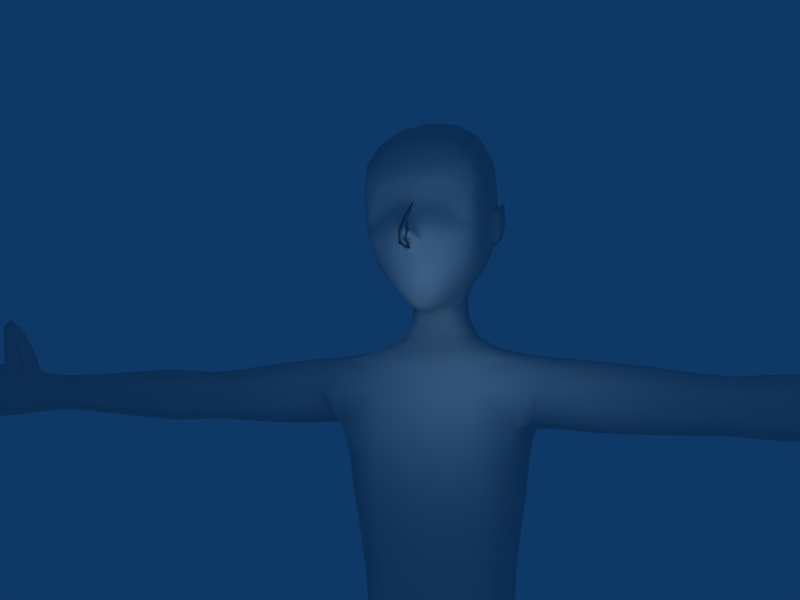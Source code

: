 # Source: new_person_model.blend  (saved by Blender 2.45.0; exported with 4.5.12 LTS)
import bpy
from mathutils import Matrix  # noqa: F401  (used for matrix-valued properties, if any)

bpy.ops.wm.read_factory_settings(use_empty=True)
scene = bpy.context.scene
scene.name = 'Scene'

# ---- collections
col_collection_1 = bpy.data.collections.new('Collection 1'); scene.collection.children.link(col_collection_1)

# ---- materials (node trees are filled in below, after node groups)
mat_material = bpy.data.materials.new('Material')
mat_material.alpha_threshold = 0.0
mat_material.roughness = 0.5
mat_material.line_color = (0.0, 0.0, 0.0, 1.0)

# ---- material node trees

# ---- world
world_world = bpy.data.worlds.new('World'); scene.world = world_world
world_world.color = (0.05656, 0.2208, 0.4)
world_world.use_sun_shadow = False
world_world.sun_shadow_jitter_overblur = 0.0
world_world.cycles.sampling_method = 'MANUAL'
world_world.cycles.sample_map_resolution = 256

# ---- cameras
cam_camera = bpy.data.cameras.new('Camera')
cam_camera.passepartout_alpha = 0.2
cam_camera.clip_end = 100.0
cam_camera.lens = 35.0
cam_camera.ortho_scale = 7.314
cam_camera.show_passepartout = False
cam_camera.show_safe_areas = True
cam_camera.dof.focus_distance = 0.0
cam_camera.dof.aperture_fstop = 128.0

# ---- lights
light_spot = bpy.data.lights.new('Spot', 'POINT')
light_spot.transmission_factor = 0.0
light_spot.cutoff_distance = 30.0
light_spot.energy = 100.0
light_spot.shadow_buffer_clip_start = 1.001
light_spot.shadow_soft_size = 1.0
light_spot.shadow_maximum_resolution = 0.006
light_spot.use_absolute_resolution = True
light_spot.cycles.use_multiple_importance_sampling = False

# ---- meshes
me_cube = bpy.data.meshes.new('Cube')
me_cube.from_pydata([(-0.3402, 1.575, 0.1562), (-0.3402, -1.575, 0.1562), (-0.3394, 1.727, 1.809), (-0.3288, -1.727, 1.809), (-0.326, 0.3167, -6.424), (0.6492, 1.173, -6.067), (0.6492, -1.173, -6.067), (-0.326, -0.3167, -6.424), (-1.322, -1.06, -6.067), (-1.322, 1.06, -6.067), (-0.3472, -1.917, -5.711), (-0.3472, 1.917, -5.711), (-0.179, 1.71, -9.005), (-0.179, -1.71, -9.005), (-1.007, 1.056, -9.005), (-1.007, -1.056, -9.005), (-0.179, -0.4012, -9.005), (0.6492, -1.056, -9.005), (0.6492, 1.056, -9.005), (-0.179, 0.4012, -9.005), (-0.2605, 1.771, -15.78), (-0.2605, -1.771, -15.78), (-1.351, 1.086, -15.91), (-1.351, -1.086, -15.91), (-0.2605, -0.4012, -15.78), (-0.2605, 0.4012, -15.78), (-0.3508, -1.086, -16.47), (-0.3508, 1.086, -16.47), (2.106, -1.086, -16.47), (2.106, 1.086, -16.47), (3.562, 1.086, -16.14), (3.562, -1.086, -16.14), (1.157, 0.01304, 9.778), (1.157, -0.596, 9.613), (1.157, 0.6221, 9.613), (1.198, 0.4296, 7.091), (1.194, -0.4036, 7.091), (1.411, 0.1013, 7.434), (1.279, 0.1013, 7.006), (1.275, -0.0752, 7.006), (1.407, -0.0752, 7.434), (1.198, 0.8991, 7.748), (1.194, -0.873, 7.748), (1.247, 0.6398, 9.293), (1.247, -0.6138, 9.293), (1.322, -0.5677, 7.674), (1.329, 0.5938, 7.674), (1.359, 0.222, 9.14), (1.359, -0.1959, 9.14), (1.29, -0.3601, 8.299), (1.219, -0.7536, 8.089), (1.222, -0.3004, 8.55), (1.115, -0.9028, 8.318), (1.181, -0.9272, 9.026), (1.329, -0.3004, 8.895), (1.311, -0.09142, 8.741), (1.222, 0.7797, 8.089), (1.294, 0.3862, 8.299), (1.181, 0.9532, 9.026), (1.115, 0.9289, 8.318), (1.222, 0.3264, 8.55), (1.311, 0.1175, 8.741), (1.329, 0.3264, 8.895), (1.205, -0.5093, 8.608), (1.169, -0.7182, 8.586), (1.169, 0.7443, 8.586), (1.205, 0.5354, 8.608), (1.196, -0.7182, 8.729), (1.232, -0.7182, 8.824), (1.268, -0.5093, 8.847), (1.231, -0.5093, 8.752), (1.231, 0.5354, 8.752), (1.268, 0.5354, 8.847), (1.232, 0.7443, 8.824), (1.196, 0.7443, 8.729), (1.091, -1.115, 8.846), (1.091, -1.091, 8.329), (1.091, 1.117, 8.329), (1.091, 1.141, 8.846), (1.545, -0.0752, 7.603), (1.549, 0.1013, 7.603), (0.7777, 1.122, 7.564), (0.7777, -1.096, 7.564), (0.7777, 0.9779, 9.831), (0.7777, 0.01304, 10.13), (0.7777, -0.9518, 9.831), (0.7777, 1.229, 8.114), (0.7777, 1.284, 8.966), (0.7777, -1.203, 8.114), (0.7777, -1.258, 8.966), (0.8676, -0.4414, 6.651), (0.675, -0.7961, 6.986), (0.6686, 0.01304, 6.306), (0.8676, 0.4675, 6.651), (0.675, 0.8222, 6.986), (0.22, 1.149, 7.486), (0.22, 1.26, 8.056), (0.22, 1.333, 8.985), (0.22, -1.123, 7.486), (0.22, -1.307, 8.985), (0.22, -1.234, 8.056), (0.22, -1.003, 9.99), (0.22, 0.01304, 10.36), (0.22, 1.029, 9.99), (0.2398, -0.7328, 6.798), (0.2398, 0.7589, 6.798), (-0.3422, 1.118, 7.509), (-0.3422, 1.297, 8.967), (-0.3422, -1.092, 7.509), (-0.3422, -1.271, 8.967), (-0.3422, -0.9754, 9.967), (-0.3422, 0.01304, 10.35), (-0.3422, 1.002, 9.967), (-0.3838, -0.7366, 6.945), (-0.3838, 0.7627, 6.945), (-0.9096, 0.9718, 7.62), (-0.9096, 1.066, 8.102), (-0.9096, 1.127, 8.886), (-0.9096, -0.9458, 7.62), (-0.9096, -1.101, 8.886), (-0.9096, -1.04, 8.102), (-0.9096, -0.8448, 9.754), (-0.9096, 0.01304, 10.09), (-0.9096, 0.8709, 9.754), (-0.9742, -0.6191, 7.22), (-0.9742, 0.6452, 7.22), (-1.389, 0.6954, 7.84), (-1.389, 0.7614, 8.179), (-1.389, 0.7971, 8.73), (-1.389, -0.6693, 7.84), (-1.389, -0.771, 8.73), (-1.389, -0.7353, 8.179), (-1.389, -0.5907, 9.341), (-1.389, 0.01304, 9.577), (-1.389, 0.6167, 9.341), (-1.386, -0.4154, 7.563), (-1.386, 0.4415, 7.563), (-1.384, 0.01304, 7.449), (-1.646, 0.3604, 8.101), (-1.646, 0.3933, 8.27), (-1.646, 0.4049, 8.546), (-1.646, -0.3343, 8.101), (-1.646, -0.3788, 8.546), (-1.646, -0.3673, 8.27), (-1.646, -0.2887, 8.851), (-1.646, 0.01304, 8.969), (-1.646, 0.3148, 8.851), (-1.645, -0.2011, 7.962), (-1.645, 0.2272, 7.962), (-1.644, 0.01304, 7.905), (-1.296, -0.7877, 0.1562), (-1.296, 0.7877, 0.1562), (0.6155, 0.7877, 0.1562), (0.6155, -0.7877, 0.1562), (0.8398, -0.8633, 1.858), (0.8026, 0.8633, 1.858), (-1.476, 0.8633, 1.76), (-1.503, -0.8633, 1.76), (-1.638, -0.5325, -3.713), (-1.638, 0.5325, -3.713), (0.6492, 0.6454, -3.713), (0.6492, -0.6454, -3.713), (-0.4731, -0.1161, -4.425), (-0.4731, 0.1161, -4.425), (-0.3493, 1.919, 3.227), (-0.328, -1.919, 3.227), (0.9261, 0.9596, 3.326), (1.0, -0.9596, 3.326), (-1.614, 0.9596, 3.129), (-1.667, -0.9596, 3.129), (0.7877, 0.9854, 4.662), (0.8248, -0.9854, 4.662), (-1.482, 0.9854, 4.564), (-1.509, -0.9854, 4.564), (-0.3508, 1.357, 5.538), (-0.3508, -1.357, 5.538), (0.3814, 0.6786, 5.538), (0.3814, -0.6786, 5.538), (-1.083, 0.6786, 5.538), (-1.083, -0.6786, 5.538), (-0.3882, 0.6104, 6.167), (-0.3882, -0.5974, 6.167), (0.08154, 0.3117, 6.05), (0.08154, -0.2987, 6.05), (-0.8578, 0.3052, 6.283), (-0.8578, -0.2922, 6.283), (-0.3508, -6.351, 3.837), (0.3468, -6.351, 4.433), (-0.3508, -6.351, 5.029), (-1.049, -6.351, 4.433), (-0.3508, 6.351, 3.837), (-1.048, 6.351, 4.433), (-0.3508, 6.351, 5.029), (0.3468, 6.351, 4.433), (0.2436, 8.351, 4.433), (-0.3508, 8.351, 4.989), (-0.9453, 8.351, 4.433), (-0.3508, 8.351, 3.876), (-0.3508, 10.35, 3.983), (-0.811, 10.35, 4.433), (-0.3508, 10.35, 4.883), (0.1094, 10.35, 4.433), (-0.3883, 11.8, 3.853), (-0.9453, -8.351, 4.433), (-0.3508, -8.351, 4.989), (0.2436, -8.351, 4.433), (-0.3508, -8.351, 3.876), (-0.3508, -10.35, 3.983), (0.1094, -10.35, 4.433), (-0.3508, -10.35, 4.883), (-0.811, -10.35, 4.433), (-0.3883, -11.8, 3.853), (0.6231, 2.305, 4.642), (-0.3508, 2.531, 5.35), (-1.324, 2.305, 4.593), (-0.35, 2.079, 3.885), (-1.351, -2.305, 4.593), (-0.3508, -2.531, 5.35), (0.6603, -2.305, 4.642), (-0.3394, -2.079, 3.885), (-0.1721, 0.4713, -14.79), (0.7867, 1.075, -14.66), (0.7867, -1.075, -14.66), (-0.1721, -0.4713, -14.79), (-1.131, -1.075, -14.93), (-1.131, 1.075, -14.93), (-0.1721, -1.678, -14.79), (-0.1721, 1.678, -14.79), (2.072, 1.771, -16.12), (1.222, 1.771, -15.57), (3.043, 1.771, -15.9), (2.072, -0.4012, -16.12), (1.222, -0.4012, -15.57), (3.043, -0.4012, -15.9), (2.072, 0.4012, -16.12), (3.043, 0.4012, -15.9), (1.222, 0.4012, -15.57), (2.072, -1.771, -16.12), (3.043, -1.771, -15.9), (1.222, -1.771, -15.57), (1.508, -1.086, -15.12), (2.784, -1.086, -15.61), (1.508, 1.086, -15.12), (2.784, 1.086, -15.61), (-1.186, -3.114, 4.581), (-1.153, -4.073, 4.51), (-1.095, -5.205, 4.457), (-0.3508, -3.521, 5.268), (-0.3508, -4.345, 5.175), (-0.3508, -5.295, 5.042), (0.4846, -3.114, 4.581), (0.4511, -4.073, 4.51), (0.3931, -5.205, 4.457), (-0.3508, -2.707, 3.893), (-0.3508, -3.801, 3.846), (-0.3508, -5.114, 3.872), (0.4846, 3.114, 4.581), (0.4511, 4.073, 4.51), (0.3931, 5.205, 4.457), (-0.3508, 3.521, 5.268), (-0.3508, 4.345, 5.175), (-0.3508, 5.295, 5.042), (-1.186, 3.114, 4.581), (-1.153, 4.073, 4.51), (-1.095, 5.205, 4.457), (-0.3508, 2.707, 3.893), (-0.3508, 3.801, 3.846), (-0.3508, 5.114, 3.872), (-0.3657, 1.636, -1.069), (-0.4481, 1.915, -2.225), (-0.3657, -1.636, -1.069), (-0.4481, -1.915, -2.225), (0.5679, 0.818, -1.069), (0.6165, 1.014, -2.225), (0.5679, -0.818, -1.069), (0.6165, -1.014, -2.225), (-1.299, -0.818, -1.069), (-1.513, -0.9012, -2.225), (-1.299, 0.818, -1.069), (-1.513, 0.9012, -2.225), (-0.3091, 0.3015, -10.33), (-0.3238, 0.3015, -12.09), (-0.1913, 0.4713, -13.81), (0.6099, 1.061, -10.41), (0.5706, 1.071, -12.04), (0.5667, 1.07, -13.68), (-1.228, 1.061, -10.25), (-1.218, 1.071, -12.14), (-0.9493, 1.07, -13.93), (-0.3091, 1.82, -10.33), (-0.3238, 1.84, -12.09), (-0.1913, 1.668, -13.81), (0.6099, -1.061, -10.41), (0.5706, -1.071, -12.04), (0.5667, -1.07, -13.68), (-0.3091, -0.3015, -10.33), (-0.3238, -0.3015, -12.09), (-0.1913, -0.4713, -13.81), (-1.228, -1.061, -10.25), (-1.218, -1.071, -12.14), (-0.9493, -1.07, -13.93), (-0.3091, -1.82, -10.33), (-0.3238, -1.84, -12.09), (-0.1913, -1.668, -13.81), (-0.3289, -14.74, 4.433), (-0.3289, 14.74, 4.433), (-0.7489, -11.8, 4.239), (-0.7448, -12.33, 4.626), (-0.753, -11.17, 4.626), (-0.3508, -11.32, 4.948), (-0.002734, -11.8, 4.239), (0.05128, -11.17, 4.626), (-0.05675, -12.33, 4.626), (-0.002731, 11.8, 4.239), (-0.05675, 12.33, 4.626), (0.05129, 11.17, 4.626), (-0.3508, 11.32, 4.948), (-0.7489, 11.8, 4.239), (-0.753, 11.17, 4.626), (-0.7448, 12.33, 4.626), (-0.3508, 12.05, 5.666), (-0.7026, 12.39, 5.733), (-0.03649, 12.39, 5.733), (-0.3508, -12.05, 5.666), (-0.03649, -12.39, 5.733), (-0.7027, -12.39, 5.733), (-0.3883, -12.73, 5.799), (-0.3883, 12.73, 5.799), (-0.3508, 12.65, 6.388), (-0.3508, -12.65, 6.388), (-0.1254, -13.14, 4.433), (-0.1693, -14.21, 4.433), (-0.4212, -13.24, 3.723), (-0.3727, -14.24, 3.723), (-0.4212, -13.03, 5.143), (-0.3727, -14.17, 5.143), (-0.717, -13.14, 4.433), (-0.5761, -14.21, 4.433), (-0.4212, 13.24, 3.723), (-0.3727, 14.24, 3.723), (-0.717, 13.14, 4.433), (-0.5761, 14.21, 4.433), (-0.4212, 13.03, 5.143), (-0.3727, 14.17, 5.143), (-0.1254, 13.14, 4.433), (-0.1693, 14.21, 4.433), (-1.085, 0.01304, 7.107), (-0.9926, 0.2571, 6.993), (-0.9926, -0.231, 6.993), (0.3296, 0.01304, 6.374), (0.1895, -0.2721, 6.394), (0.1895, 0.2982, 6.394), (-0.4164, 1.363, 8.59), (-0.7724, 1.291, 8.183), (-0.4164, 1.286, 7.761), (-0.06035, 1.358, 8.168), (-0.4906, 1.423, 8.287), (-0.7724, -1.264, 8.183), (-0.4164, -1.337, 8.59), (-0.4164, -1.26, 7.761), (-0.06035, -1.332, 8.168), (-0.4906, -1.397, 8.287), (1.49, -0.03108, 8.189), (1.571, -0.1634, 7.785), (1.492, 0.05716, 8.189), (1.578, 0.1895, 7.785), (1.621, -0.1193, 7.697), (1.626, 0.1454, 7.697), (1.392, -0.1953, 8.195), (1.398, 0.2213, 8.195), (1.435, -0.0752, 8.177), (1.438, 0.1013, 8.177), (1.461, -0.3056, 7.84), (1.461, -0.2614, 7.982), (1.469, 0.2875, 7.982), (1.472, 0.3316, 7.84), (1.504, -0.1855, 7.822), (1.503, -0.1414, 7.964), (1.512, 0.2116, 7.822), (1.51, 0.1675, 7.964), (1.684, -0.05314, 7.956), (1.709, -0.09725, 7.836), (1.687, 0.07922, 7.956), (1.713, 0.1233, 7.836), (1.758, -0.05314, 7.749), (1.761, 0.07922, 7.749), (1.78, 0.01304, 7.93), (1.818, 0.01304, 7.766), (-0.3519, -1.585, -0.572), (-1.057, -1.379, 0.1562), (-0.3519, 1.585, -0.572), (-1.057, 1.379, 0.1562), (0.3765, 1.379, 0.1562), (0.3765, -1.379, 0.1562), (-0.3321, -1.618, 0.9914), (-0.3347, 1.618, 0.9914), (0.4932, 1.511, 1.846), (0.5423, -1.511, 1.846), (-1.171, 1.511, 1.772), (-0.3468, 1.845, 2.568), (-0.3282, -1.845, 2.568), (-1.201, -1.511, 1.772), (-0.4566, 2.02, -3.484), (-0.4566, -2.02, -3.484), (-1.559, -0.9307, -4.301), (0.6492, 1.1, -4.301), (-0.2158, 0.3801, -8.068), (0.4054, 0.5308, -6.334), (0.6492, 1.085, -7.979), (0.4001, 1.787, -5.8), (0.4001, -1.787, -5.8), (0.6492, -1.085, -7.979), (-0.2158, -0.3801, -8.068), (-1.063, -0.5026, -6.334), (-1.086, -1.057, -7.979), (-1.089, -1.646, -5.8), (-1.089, 1.646, -5.8), (-1.086, 1.057, -7.979), (-0.2211, -1.762, -7.89), (-0.2211, 1.762, -7.89), (0.4421, 1.546, -9.005), (-0.2115, 1.737, -9.627), (-0.8001, 1.546, -9.005), (-0.8001, -1.546, -9.005), (-0.2115, -1.737, -9.627), (0.4421, -1.546, -9.005), (-1.062, 1.057, -9.607), (-0.8001, 0.5648, -9.005), (-0.8001, -0.5648, -9.005), (-1.062, -1.057, -9.607), (0.4421, -0.5648, -9.005), (-0.2115, -0.3763, -9.627), (0.6393, -1.057, -9.647), (0.4421, 0.5648, -9.005), (0.6393, 1.057, -9.647), (-0.2115, 0.3763, -9.627), (-0.1932, 0.4187, -15.19), (1.079, 1.083, -14.86), (1.079, -1.083, -14.86), (-0.1932, -0.4187, -15.19), (-1.296, -1.083, -15.39), (-1.296, 1.083, -15.39), (-0.1932, -1.748, -15.19), (-0.1932, 1.748, -15.19), (-1.078, 1.6, -15.88), (-1.078, -1.6, -15.88), (-0.3283, -1.6, -16.3), (0.6552, -1.771, -15.66), (-1.101, 1.086, -16.33), (-1.078, 0.5724, -15.88), (-1.078, -0.5724, -15.88), (-1.101, -1.086, -16.33), (0.7633, 1.086, -16.47), (0.7633, -1.086, -16.47), (-0.3283, 0.5724, -16.3), (0.6552, 0.4012, -15.66), (-0.3283, -0.5724, -16.3), (0.6552, -0.4012, -15.66), (-0.3283, 1.6, -16.3), (0.6552, 1.771, -15.66), (3.432, 1.6, -16.08), (2.097, 1.6, -16.38), (3.432, -0.5724, -16.08), (2.097, -0.5724, -16.38), (2.097, 0.5724, -16.38), (3.432, 0.5724, -16.08), (3.271, -1.086, -16.4), (2.097, -1.6, -16.38), (3.271, 1.086, -16.4), (3.432, -1.6, -16.08), (3.368, -1.086, -15.84), (3.368, 1.086, -15.84), (-0.4363, -0.2243, -4.925), (-0.4363, 0.2243, -4.925), (0.4054, -0.5308, -6.334), (-1.063, 0.5026, -6.334), (0.6492, -1.1, -4.301), (-1.559, 0.9307, -4.301), (1.179, 0.3087, 9.695), (1.47, 0.1233, 7.551), (1.465, -0.09725, 7.551), (1.397, 0.01304, 7.375), (1.365, 0.1233, 7.312), (1.361, -0.09725, 7.312), (1.353, -0.2554, 8.245), (1.358, 0.2815, 8.245), (1.237, 0.8445, 7.923), (1.232, -0.8184, 7.923), (1.32, 0.3787, 9.217), (1.32, -0.3526, 9.217), (1.42, -0.4011, 7.786), (1.431, 0.4272, 7.786), (1.326, 0.01304, 8.749), (1.365, 0.01304, 9.178), (1.357, 0.3003, 9.002), (1.357, -0.2742, 9.002), (1.135, -0.8594, 8.179), (1.233, -0.3153, 8.447), (1.295, -0.4309, 8.86), (1.265, -0.1698, 8.632), (1.222, -0.7966, 8.87), (1.103, -1.022, 8.297), (1.274, -0.5517, 8.19), (1.203, -0.4309, 8.571), (1.141, -0.7905, 8.49), (1.323, -0.1698, 8.833), (1.136, 0.8855, 8.179), (1.234, 0.3414, 8.447), (1.295, 0.457, 8.86), (1.265, 0.1959, 8.632), (1.222, 0.8227, 8.87), (1.103, 1.048, 8.297), (1.279, 0.5778, 8.19), (1.203, 0.457, 8.571), (1.141, 0.8166, 8.49), (1.323, 0.1959, 8.833), (1.227, -0.4832, 8.693), (1.183, -0.7443, 8.665), (1.227, 0.5093, 8.693), (1.183, 0.7704, 8.665), (1.185, -0.6138, 8.577), (1.185, 0.6398, 8.577), (1.264, -0.6138, 8.875), (1.218, -0.6138, 8.756), (1.264, 0.6398, 8.875), (1.218, 0.6398, 8.756), (1.197, -0.7443, 8.76), (1.241, -0.4832, 8.788), (1.241, 0.5093, 8.788), (1.197, 0.7704, 8.76), (1.0, 1.186, 8.196), (1.097, 1.104, 8.566), (1.469, 0.01304, 8.26), (1.57, 0.01304, 7.586), (1.585, -0.1083, 7.654), (1.59, 0.1344, 7.654), (1.049, -0.451, 6.835), (1.05, 0.4771, 6.835), (1.017, -0.8372, 9.709), (1.0, -1.198, 8.926), (0.752, 1.005, 7.288), (0.4938, 1.142, 7.505), (0.7777, 1.224, 9.465), (0.7777, -0.5413, 10.05), (0.4938, 1.252, 8.071), (0.4938, 1.321, 8.98), (0.4938, -1.116, 7.505), (0.4938, -1.294, 8.98), (0.4938, -1.226, 8.071), (0.4938, -0.9902, 9.938), (0.4938, 0.01304, 10.28), (0.7777, -1.228, 8.47), (0.7777, 1.254, 8.47), (0.7777, -1.198, 9.465), (0.7777, 0.5674, 10.05), (0.4938, 1.016, 9.938), (0.7777, -1.165, 7.833), (0.7777, 1.191, 7.833), (0.752, -0.9788, 7.288), (1.0, -1.16, 8.196), (1.0, 1.224, 8.926), (1.017, 0.01304, 9.949), (1.017, 0.8633, 9.709), (1.026, -1.027, 7.65), (1.027, 1.053, 7.65), (1.097, -1.078, 8.566), (1.12, 1.079, 8.99), (1.12, -1.053, 8.99), (1.208, -0.8488, 9.188), (1.208, 0.8749, 9.188), (1.264, 0.7492, 7.692), (1.258, -0.7231, 7.692), (1.233, 0.01304, 6.839), (1.264, 0.5748, 7.457), (1.251, 0.2054, 6.995), (1.246, -0.1793, 6.995), (1.258, -0.5488, 7.457), (1.179, -0.2826, 9.695), (1.202, -0.6093, 9.45), (1.202, 0.6354, 9.45), (0.4683, -0.7363, 6.838), (0.4683, 0.7623, 6.838), (0.7681, -0.1951, 6.38), (0.7697, -0.6437, 6.845), (0.7697, 0.6698, 6.845), (0.7681, 0.2212, 6.38), (0.4844, 0.01304, 6.347), (0.225, 1.015, 7.177), (-0.05487, 1.141, 7.492), (0.22, 1.212, 7.765), (0.01559, 1.284, 8.084), (0.22, 1.298, 8.437), (-0.05487, 1.324, 8.98), (0.22, 1.274, 9.552), (0.22, -1.186, 7.765), (-0.05487, -1.115, 7.492), (0.225, -0.9893, 7.177), (0.22, -1.247, 9.552), (-0.05487, -1.298, 8.98), (0.22, -1.272, 8.437), (0.01559, -1.258, 8.084), (0.22, -0.5805, 10.27), (-0.05487, -0.9962, 9.996), (0.22, 0.6066, 10.27), (-0.05487, 0.01304, 10.38), (-0.05487, 1.022, 9.996), (-0.3526, 0.9942, 7.235), (-0.6308, 1.066, 7.548), (-0.3607, 1.195, 7.705), (-0.7384, 1.185, 8.107), (-0.3607, 1.297, 8.565), (-0.6308, 1.236, 8.938), (-0.3422, 1.239, 9.524), (-0.3607, -1.169, 7.705), (-0.6308, -1.04, 7.548), (-0.3526, -0.9681, 7.235), (-0.3422, -1.213, 9.524), (-0.6308, -1.21, 8.938), (-0.3607, -1.271, 8.565), (-0.7384, -1.159, 8.107), (-0.3422, -0.5644, 10.26), (-0.6308, -0.929, 9.891), (-0.3422, 0.5905, 10.26), (-0.6308, 0.01304, 10.26), (-0.6308, 0.955, 9.891), (-0.9258, 0.8599, 7.405), (-1.166, 0.8451, 7.72), (-0.9096, 1.026, 7.856), (-1.166, 0.9264, 8.137), (-0.9096, 1.098, 8.423), (-1.166, 0.9777, 8.816), (-0.9096, 1.077, 9.37), (-0.9096, -0.9995, 7.856), (-1.166, -0.8191, 7.72), (-0.9258, -0.8338, 7.405), (-0.9096, -1.051, 9.37), (-1.166, -0.9517, 8.816), (-0.9096, -1.072, 8.423), (-1.166, -0.9003, 8.137), (-0.9096, -0.488, 10.01), (-1.166, -0.7297, 9.567), (-0.9096, 0.5141, 10.01), (-1.166, 0.01304, 9.857), (-1.166, 0.7558, 9.567), (-1.18, -0.5199, 7.377), (-1.18, 0.546, 7.377), (-1.206, 0.01304, 7.249), (-1.388, 0.6068, 7.689), (-1.556, 0.5309, 7.97), (-1.389, 0.7369, 8.006), (-1.556, 0.5804, 8.224), (-1.389, 0.7782, 8.405), (-1.556, 0.6009, 8.638), (-1.389, 0.762, 9.071), (-1.389, -0.7108, 8.006), (-1.556, -0.5048, 7.97), (-1.388, -0.5807, 7.689), (-1.389, -0.7359, 9.071), (-1.556, -0.5749, 8.638), (-1.389, -0.7521, 8.405), (-1.556, -0.5543, 8.224), (-1.389, -0.3396, 9.518), (-1.556, -0.4396, 9.096), (-1.389, 0.3657, 9.518), (-1.556, 0.01304, 9.273), (-1.556, 0.4657, 9.096), (-1.554, -0.3082, 7.763), (-1.384, -0.2064, 7.477), (-1.384, 0.2325, 7.477), (-1.554, 0.3343, 7.763), (-1.552, 0.01304, 7.677), (-1.659, 0.2719, 8.068), (-1.657, 0.1087, 7.976), (-1.657, -0.08261, 7.976), (-1.659, 0.1641, 8.863), (-1.659, -0.138, 8.863), (-1.659, -0.3232, 8.383), (-1.659, -0.311, 8.669), (-1.659, -0.2458, 8.068), (-1.659, -0.3109, 8.206), (-1.659, 0.3371, 8.669), (-1.659, 0.3493, 8.383), (-1.659, 0.3369, 8.206), (-1.276, -0.7927, -0.572), (-1.276, 0.7927, -0.572), (0.5717, 0.7927, -0.572), (0.5717, -0.7927, -0.572), (-1.369, -0.8092, 0.9791), (-1.362, 0.8092, 0.9791), (0.6941, 0.8092, 1.004), (0.7034, -0.8092, 1.004), (0.8953, 0.9226, 2.654), (0.9602, -0.9226, 2.654), (0.641, 1.002, -2.984), (0.641, -1.002, -2.984), (-1.628, 0.8329, -2.984), (-1.628, -0.8329, -2.984), (-1.325, -0.2202, -4.247), (-1.325, 0.2202, -4.247), (0.3686, 0.2484, -4.247), (0.3686, -0.2484, -4.247), (-1.296, -1.788e-07, 0.1562), (0.6155, -7.749e-07, 0.1562), (0.8358, -8.643e-07, 1.858), (-1.638, -3.874e-07, -3.713), (0.6492, -5.811e-07, -3.713), (-0.4731, -4.396e-07, -4.425), (-0.3495, 1.985, 3.696), (-0.3309, -1.985, 3.696), (0.8915, 0.979, 3.964), (0.9565, -0.979, 3.964), (-1.67, 3.874e-07, 3.129), (-1.581, 0.979, 3.792), (-1.628, -0.979, 3.792), (-1.422, 1.808, 4.571), (-0.3508, 1.958, 5.417), (0.7226, 1.808, 4.657), (0.7784, -1.808, 4.657), (-0.3508, -1.958, 5.417), (-1.461, -1.808, 4.571), (0.6168, 0.9087, 5.245), (0.8208, -9.239e-07, 4.662), (0.6261, -0.9087, 5.245), (-1.51, 4.172e-07, 4.564), (-1.317, 0.9087, 5.22), (-1.323, -0.9087, 5.22), (-0.9, 1.188, 5.538), (-0.3602, 0.8638, 5.77), (0.1983, 1.188, 5.538), (0.1983, -1.188, 5.538), (-0.3602, -0.8605, 5.77), (-0.9, -1.188, 5.538), (0.1725, 0.4335, 5.74), (0.3814, -7.302e-07, 5.538), (0.1725, -0.4303, 5.74), (-1.083, 1.937e-07, 5.538), (-0.8928, 0.4319, 5.799), (-0.8928, -0.4286, 5.799), (-0.7404, 0.5309, 6.254), (-0.4057, 0.5819, 6.601), (-0.03589, 0.539, 6.079), (-0.03589, -0.526, 6.079), (-0.4057, -0.559, 6.601), (-0.7404, -0.5179, 6.254), (0.3584, 5.815, 4.439), (-0.3508, 5.837, 4.999), (-1.06, 5.815, 4.439), (-0.3508, 5.792, 3.879), (-1.06, -5.815, 4.439), (-0.3508, -5.837, 4.999), (0.3584, -5.815, 4.439), (-0.3508, -5.792, 3.879), (0.1724, -6.351, 3.986), (-0.3508, -7.101, 3.813), (-0.8741, -6.351, 3.986), (0.1724, -6.351, 4.88), (0.321, -7.101, 4.433), (-0.8741, -6.351, 4.88), (-0.3508, -7.101, 5.052), (-1.023, -7.101, 4.433), (-0.8741, 6.351, 3.986), (-0.3508, 7.101, 3.813), (0.1724, 6.351, 3.986), (-0.8741, 6.351, 4.88), (-1.023, 7.101, 4.433), (0.1724, 6.351, 4.88), (-0.3508, 7.101, 5.052), (0.321, 7.101, 4.433), (0.09502, 8.351, 4.016), (0.1585, 9.601, 4.433), (0.09502, 8.351, 4.85), (-0.3508, 9.601, 4.91), (-0.7967, 8.351, 4.85), (-0.8601, 9.601, 4.433), (-0.7967, 8.351, 4.016), (-0.3508, 9.601, 3.956), (-0.696, 10.35, 4.095), (-0.3602, 10.96, 3.95), (-0.005681, 10.35, 4.095), (-0.696, 10.35, 4.77), (-0.781, 10.81, 4.481), (-0.005681, 10.35, 4.77), (-0.3508, 10.84, 4.899), (0.07931, 10.81, 4.481), (-0.09912, 11.8, 3.949), (-0.08741, 12.67, 4.481), (-0.4176, 12.62, 5.271), (-0.7494, 12.67, 4.481), (-0.6712, 11.8, 3.949), (-0.4153, 12.63, 3.755), (-0.7967, -8.351, 4.016), (-0.8601, -9.601, 4.433), (-0.7967, -8.351, 4.85), (-0.3508, -9.601, 4.91), (0.09502, -8.351, 4.85), (0.1585, -9.601, 4.433), (0.09502, -8.351, 4.016), (-0.3508, -9.601, 3.956), (-0.005685, -10.35, 4.095), (-0.3602, -10.96, 3.95), (-0.696, -10.35, 4.095), (-0.005685, -10.35, 4.77), (0.07931, -10.81, 4.481), (-0.696, -10.35, 4.77), (-0.3508, -10.84, 4.899), (-0.781, -10.81, 4.481), (-0.6712, -11.8, 3.949), (-0.7494, -12.67, 4.481), (-0.4176, -12.62, 5.271), (-0.08741, -12.67, 4.481), (-0.09913, -11.8, 3.949), (-0.4153, -12.63, 3.755), (0.3787, 2.136, 4.099), (0.3808, 2.475, 5.173), (-1.082, 2.475, 5.16), (-1.079, 2.136, 4.038), (-1.11, -2.136, 4.038), (-1.089, -2.475, 5.16), (0.39, -2.475, 5.173), (0.4278, -2.136, 4.099), (0.5301, 2.674, 4.617), (-0.3508, 3.059, 5.309), (-1.232, 2.674, 4.604), (-0.3506, 2.29, 3.912), (-1.238, -2.674, 4.604), (-0.3508, -3.059, 5.309), (0.5394, -2.674, 4.617), (-0.348, -2.29, 3.912), (-0.8912, 0.6222, -14.89), (0.547, 0.6222, -14.69), (0.547, 1.527, -14.69), (0.547, -1.527, -14.69), (0.547, -0.6222, -14.69), (-0.8912, -0.6222, -14.89), (-0.8912, -1.527, -14.89), (-0.8912, 1.527, -14.89), (-0.1779, 0.5064, -14.4), (0.6198, 1.068, -14.33), (0.6198, -1.068, -14.33), (-0.1779, -0.5064, -14.4), (-0.9755, -1.068, -14.46), (-0.9755, 1.068, -14.46), (-0.1779, -1.629, -14.4), (-0.1779, 1.629, -14.4), (1.436, 1.6, -15.23), (2.849, 1.6, -15.68), (1.436, -0.5724, -15.23), (2.849, -0.5724, -15.68), (1.436, 0.5724, -15.23), (2.849, 0.5724, -15.68), (1.436, -1.6, -15.23), (2.849, -1.6, -15.68), (2.671, 1.771, -15.97), (1.487, 1.771, -15.89), (2.671, -0.4012, -15.97), (1.487, -0.4012, -15.89), (1.487, 0.4012, -15.89), (2.671, 0.4012, -15.97), (1.487, -1.771, -15.89), (2.671, -1.771, -15.97), (2.076, -1.086, -15.39), (2.076, 1.086, -15.39), (-0.9088, -5.137, 4.018), (-0.9523, -3.869, 4.012), (-0.9536, -2.808, 4.065), (-0.9088, -5.273, 4.896), (-0.9523, -4.277, 5.009), (-1.001, -3.419, 5.096), (0.2071, -5.273, 4.896), (0.2506, -4.277, 5.009), (0.2996, -3.419, 5.096), (0.2071, -5.137, 4.018), (0.2506, -3.869, 4.012), (0.2519, -2.808, 4.065), (-1.167, -3.591, 4.542), (-1.132, -4.598, 4.483), (-0.3508, -3.942, 5.224), (-0.3508, -4.78, 5.115), (0.4654, -3.591, 4.542), (0.4307, -4.598, 4.483), (-0.3508, -3.24, 3.861), (-0.3508, -4.417, 3.85), (0.2071, 5.137, 4.018), (0.2506, 3.869, 4.012), (0.2519, 2.808, 4.065), (0.2071, 5.273, 4.896), (0.2506, 4.277, 5.009), (0.2996, 3.419, 5.096), (-0.9088, 5.273, 4.896), (-0.9523, 4.277, 5.009), (-1.001, 3.419, 5.096), (-0.9088, 5.137, 4.018), (-0.9523, 3.869, 4.012), (-0.9536, 2.808, 4.065), (0.4654, 3.591, 4.542), (0.4307, 4.598, 4.483), (-0.3508, 3.942, 5.224), (-0.3508, 4.78, 5.115), (-1.167, 3.591, 4.542), (-1.132, 4.598, 4.483), (-0.3508, 3.24, 3.861), (-0.3508, 4.417, 3.85), (0.3345, -1.431, -1.069), (0.3504, -1.746, -2.225), (0.3345, 1.431, -1.069), (0.3504, 1.746, -2.225), (-1.066, 1.431, -1.069), (-1.247, 1.605, -2.225), (-1.066, -1.431, -1.069), (-1.247, -1.605, -2.225), (0.5679, -7.302e-07, -1.069), (0.6165, -7.451e-07, -2.225), (-1.299, -5.215e-07, -1.069), (-1.513, -3.874e-07, -2.225), (-0.3938, 1.741, -1.549), (-0.3938, -1.741, -1.549), (0.5881, 0.8847, -1.549), (0.5881, -0.8847, -1.549), (-1.376, -0.8565, -1.549), (-1.376, 0.8565, -1.549), (-0.9983, 0.4913, -10.27), (-0.9947, 0.4939, -12.13), (-0.7598, 0.6209, -13.9), (0.3801, 0.4913, -10.39), (0.347, 0.4939, -12.05), (0.3772, 0.6209, -13.71), (0.3801, 1.63, -10.39), (0.347, 1.648, -12.05), (0.3772, 1.518, -13.71), (-0.9983, 1.63, -10.27), (-0.9947, 1.648, -12.13), (-0.7598, 1.518, -13.9), (-0.3778, 0.2517, -11.14), (-0.233, 0.3938, -13.03), (0.5804, 1.066, -11.22), (0.5696, 1.073, -12.86), (-1.336, 1.066, -11.05), (-1.036, 1.073, -13.2), (-0.3778, 1.88, -11.14), (-0.233, 1.752, -13.03), (0.3801, -1.63, -10.39), (0.347, -1.648, -12.05), (0.3772, -1.518, -13.71), (0.3801, -0.4913, -10.39), (0.347, -0.4939, -12.05), (0.3772, -0.6209, -13.71), (-0.9983, -0.4913, -10.27), (-0.9947, -0.4939, -12.13), (-0.7598, -0.6209, -13.9), (-0.9983, -1.63, -10.27), (-0.9947, -1.648, -12.13), (-0.7598, -1.518, -13.9), (0.5804, -1.066, -11.22), (0.5696, -1.073, -12.86), (-0.3778, -0.2517, -11.14), (-0.233, -0.3938, -13.03), (-1.336, -1.066, -11.05), (-1.036, -1.073, -13.2), (-0.3778, -1.88, -11.14), (-0.233, -1.752, -13.03), (-0.3398, -14.6, 4.965), (-0.4693, -14.61, 4.433), (-0.3398, 14.62, 3.9), (-0.4693, 14.61, 4.433), (-0.3398, 14.6, 4.965), (-0.2104, 14.61, 4.433), (-0.6457, -11.28, 4.868), (-0.7286, -12.25, 5.129), (-0.056, -11.28, 4.868), (-0.04494, -12.25, 5.129), (-0.7452, -11.4, 4.465), (-0.7401, -12.17, 4.4), (-0.3508, -11.74, 5.16), (-0.0365, -12.17, 4.4), (0.03103, -11.4, 4.465), (-0.05599, 11.28, 4.868), (-0.04493, 12.25, 5.129), (-0.6457, 11.28, 4.868), (-0.7286, 12.25, 5.129), (0.03103, 11.4, 4.465), (-0.03649, 12.17, 4.4), (-0.3508, 11.74, 5.16), (-0.7401, 12.17, 4.4), (-0.7452, 11.4, 4.465), (-0.2104, -14.61, 4.433), (-0.3398, -14.62, 3.9), (0.9925, -9.09e-07, 3.326), (-1.316, -1.679, 3.154), (0.6577, -1.679, 3.301), (0.5595, 1.679, 3.301), (-1.255, 1.679, 3.154), (-1.626, -0.9226, 2.483), (-1.58, 0.9226, 2.483), (-1.504, 2.831e-07, 1.76), (-0.09437, 12.14, 5.683), (-0.3508, 12.33, 6.174), (-0.6167, 12.14, 5.683), (-0.5993, 12.59, 6.224), (-0.6221, 12.64, 5.783), (-0.1451, 12.64, 5.783), (-0.1117, 12.59, 6.224), (-0.6167, -12.14, 5.683), (-0.3508, -12.33, 6.174), (-0.09438, -12.14, 5.683), (-0.1117, -12.59, 6.224), (-0.1451, -12.64, 5.783), (-0.6221, -12.64, 5.783), (-0.5993, -12.59, 6.224), (-0.3602, -12.84, 6.275), (-0.3602, 12.84, 6.275), (-0.1993, -13.06, 4.965), (-0.2202, -14.18, 4.965), (-0.643, -13.22, 3.9), (-0.5253, -14.23, 3.9), (-0.643, -13.06, 4.965), (-0.5253, -14.18, 4.965), (-0.643, 13.22, 3.9), (-0.5253, 14.23, 3.9), (-0.1993, 13.22, 3.9), (-0.2202, 14.23, 3.9), (-0.643, 13.06, 4.965), (-0.5253, 14.18, 4.965), (-0.1993, 13.06, 4.965), (-0.2202, 14.18, 4.965), (-0.1993, -13.22, 3.9), (-0.2202, -14.23, 3.9), (-0.1572, -13.67, 4.433), (-0.4068, -13.74, 3.723), (-0.4068, -13.6, 5.143), (-0.6564, -13.67, 4.433), (-0.4068, 13.74, 3.723), (-0.6564, 13.67, 4.433), (-0.4068, 13.6, 5.143), (-0.1572, 13.67, 4.433), (-1.039, -0.1182, 7.05), (-1.039, 0.1443, 7.05), (0.2596, 0.1789, 6.384), (0.2596, -0.1528, 6.384), (0.09253, -0.2555, 6.318), (0.08154, 0.006521, 6.05), (0.09253, 0.2783, 6.318), (-0.03579, 0.7722, 6.842), (0.2371, 0.4846, 6.49), (0.2371, -0.4585, 6.49), (-0.03579, -0.7461, 6.842), (-0.9128, -0.2371, 6.759), (-0.9128, 0.2599, 6.759), (-0.8578, 0.006521, 6.283), (-1.011, 0.4151, 7.078), (-0.7235, 0.7228, 7.079), (-1.011, -0.3891, 7.078), (-0.7235, -0.6967, 7.079), (-0.1494, 1.379, 8.485), (-0.472, 1.427, 8.633), (-0.6834, 1.327, 8.488), (-0.7703, 1.373, 8.265), (-0.6834, 1.271, 7.874), (-0.472, 1.37, 7.886), (-0.1494, 1.321, 7.855), (-0.1738, 1.424, 8.254), (-0.6834, -1.245, 7.874), (-0.7703, -1.347, 8.265), (-0.6834, -1.301, 8.488), (-0.472, -1.401, 8.633), (-0.1494, -1.353, 8.485), (-0.1494, -1.295, 7.855), (-0.472, -1.343, 7.886), (-0.1738, -1.398, 8.254), (1.576, 0.2116, 7.725), (1.568, -0.1855, 7.725), (1.525, -0.18, 7.796), (1.591, -0.04762, 8.046), (1.533, 0.2061, 7.796), (1.594, 0.07371, 8.046), (1.445, -0.05314, 8.199), (1.636, -0.1248, 7.826), (1.448, 0.07922, 8.199), (1.641, 0.1509, 7.826), (1.698, -0.06968, 7.716), (1.701, 0.09577, 7.716), (1.389, -0.09418, 8.249), (1.392, 0.1203, 8.249), (1.437, -0.2639, 8.059), (1.445, 0.29, 8.059), (1.49, -0.1138, 8.036), (1.496, 0.1399, 8.036), (1.475, -0.2321, 7.805), (1.474, -0.1769, 7.983), (1.485, 0.2581, 7.805), (1.481, 0.203, 7.983), (1.464, -0.308, 7.917), (1.474, 0.3341, 7.917), (1.517, -0.1579, 7.894), (1.524, 0.184, 7.894), (1.779, 0.1123, 7.802), (1.775, -0.08622, 7.802), (1.708, -0.08071, 7.881), (1.735, -0.02005, 7.962), (1.712, 0.1068, 7.881), (1.737, 0.04613, 7.962), (1.791, -0.02005, 7.746), (1.793, 0.04613, 7.746), (1.832, 0.01304, 7.838), (-1.045, -1.387, -0.572), (-1.045, 1.387, -0.572), (0.3408, 1.387, -0.572), (0.3408, -1.387, -0.572), (-1.108, -1.416, 0.9822), (-1.1, 1.416, 0.9822), (0.4309, 1.416, 1.001), (0.4432, -1.416, 1.001), (0.543, 1.615, 2.633), (0.6288, -1.615, 2.633), (-1.234, 1.615, 2.504), (-1.288, -1.615, 2.504), (0.4683, 1.898, -3.41), (0.4683, -1.898, -3.41), (-1.418, 1.632, -3.41), (-1.418, -1.632, -3.41), (-1.26, -0.4009, -4.769), (0.3778, 0.4433, -4.769), (-0.8658, 0.5492, -8.046), (0.4329, 0.5563, -8.046), (0.4316, 1.607, -7.912), (0.4316, -1.607, -7.912), (0.4329, -0.5563, -8.046), (-0.8658, -0.5492, -8.046), (-0.8724, -1.571, -7.912), (-0.8724, 1.571, -7.912), (0.4266, 1.567, -9.642), (-0.8497, 1.567, -9.612), (0.4266, -1.567, -9.642), (-0.8497, -1.567, -9.612), (-0.8497, 0.5464, -9.613), (-0.8497, -0.5464, -9.613), (0.4266, -0.5464, -9.642), (0.4266, 0.5464, -9.642), (-1.02, 0.5849, -15.34), (0.8447, 0.5188, -14.99), (0.8447, 1.65, -14.99), (0.8447, -0.5188, -14.99), (0.8447, -1.65, -14.99), (-1.02, -0.5849, -15.34), (-1.02, -1.582, -15.34), (-1.02, 1.582, -15.34), (-0.8964, 1.467, -16.21), (0.8161, -1.661, -16.28), (-0.8964, -1.467, -16.21), (-0.8964, 0.7056, -16.21), (-0.8964, -0.7056, -16.21), (0.8161, -0.5108, -16.28), (0.8161, 1.661, -16.28), (0.8161, 0.5108, -16.28), (3.245, 1.467, -15.86), (3.066, 1.6, -16.28), (3.245, -0.7056, -15.86), (3.066, -0.5724, -16.28), (3.245, 0.7056, -15.86), (3.066, 0.5724, -16.28), (3.066, -1.6, -16.28), (3.245, -1.467, -15.86), (0.3778, -0.4433, -4.769), (-1.26, 0.4009, -4.769), (1.06, 1.118, 7.952), (1.059, -1.092, 7.952), (1.023, 0.4831, 9.879), (1.297, 0.01304, 8.491), (1.302, 0.01304, 9.434), (1.445, -0.2426, 7.639), (1.471, 0.01304, 7.51), (1.455, 0.2687, 7.639), (1.331, 0.01304, 7.188), (1.408, -0.4775, 7.964), (1.418, 0.5036, 7.964), (1.309, 0.6108, 8.994), (1.309, -0.5847, 8.994), (1.375, 0.01304, 8.961), (1.166, -0.6042, 8.412), (1.253, -0.3294, 8.72), (1.145, -0.9119, 8.651), (1.167, 0.6302, 8.412), (1.253, 0.3555, 8.72), (1.145, 0.938, 8.651), (1.21, -0.6138, 8.68), (1.21, 0.6398, 8.68), (1.227, -0.6138, 8.809), (1.227, 0.6398, 8.809), (1.002, 1.195, 8.51), (1.62, 0.01304, 8.09), (1.705, 0.01304, 7.661), (1.061, 0.01304, 6.43), (1.045, -0.8558, 7.344), (1.046, 0.8819, 7.344), (1.063, 1.133, 9.372), (1.023, -0.457, 9.879), (1.063, -1.107, 9.372), (1.002, -1.169, 8.51), (0.4874, 1.01, 7.203), (0.4938, 1.207, 7.782), (0.4938, 1.261, 9.527), (0.4938, -0.5707, 10.2), (0.4938, 1.287, 8.445), (0.4874, -0.9836, 7.203), (0.4938, -1.181, 7.782), (0.4938, 0.5968, 10.2), (0.4938, -1.235, 9.527), (0.4938, -1.261, 8.445), (0.4842, -0.3625, 6.445), (0.4842, 0.3886, 6.445), (-0.0501, 1.013, 7.194), (-0.057, 1.226, 7.769), (-0.057, 1.308, 8.439), (-0.05487, 1.265, 9.548), (-0.0501, -0.9871, 7.194), (-0.057, -1.2, 7.769), (-0.05487, -1.239, 9.548), (-0.057, -1.282, 8.439), (-0.05487, -0.5765, 10.29), (-0.05487, 0.6026, 10.29), (-0.654, 0.9469, 7.304), (-0.652, 1.151, 7.803), (-0.652, 1.229, 8.435), (-0.6308, 1.182, 9.469), (-0.654, -0.9208, 7.304), (-0.652, -1.125, 7.803), (-0.6308, -1.156, 9.469), (-0.652, -1.203, 8.435), (-0.6308, -0.5372, 10.17), (-0.6308, 0.5633, 10.17), (-1.166, 0.8926, 7.924), (-1.17, 0.7432, 7.534), (-1.166, 0.9527, 8.415), (-1.166, 0.9345, 9.234), (-1.17, -0.7171, 7.534), (-1.166, -0.8665, 7.924), (-1.166, -0.9084, 9.234), (-1.166, -0.9266, 8.415), (-1.166, -0.4208, 9.785), (-1.166, 0.4469, 9.785), (-1.169, -0.2529, 7.232), (-1.169, 0.279, 7.232), (-1.559, 0.45, 7.868), (-1.559, 0.5534, 8.1), (-1.559, 0.5764, 8.394), (-1.559, 0.562, 8.882), (-1.559, -0.5273, 8.1), (-1.559, -0.4239, 7.868), (-1.559, -0.536, 8.882), (-1.559, -0.5503, 8.394), (-1.559, -0.2451, 9.21), (-1.559, 0.2712, 9.21), (-1.556, -0.148, 7.713), (-1.556, 0.1741, 7.713), (-1.728, 0.01304, 8.361), (-1.276, -4.728e-07, -0.572), (0.5717, -7.669e-07, -0.572), (-1.369, 1.498e-07, 0.9791), (0.7024, -8.059e-07, 1.004), (0.9533, -8.993e-07, 2.654), (0.641, -6.988e-07, -2.984), (-1.628, -3.519e-07, -2.984), (-1.325, -4.318e-07, -4.247), (0.3686, -4.715e-07, -4.247), (-1.628, 3.441e-07, 2.483), (0.6192, 1.832, 3.939), (-1.317, 1.832, 3.799), (-1.382, -1.832, 3.799), (0.7173, -1.832, 3.939), (0.9495, -9.147e-07, 3.964), (-1.63, 4.168e-07, 3.792), (0.4669, 1.808, 5.291), (-1.168, 1.808, 5.278), (-1.174, -1.808, 5.278), (0.4758, -1.808, 5.291), (0.6251, -8.719e-07, 5.245), (-1.324, 3.654e-07, 5.22), (-0.7597, 0.755, 5.791), (0.03934, 0.757, 5.748), (-0.7597, -0.7517, 5.791), (0.03934, -0.7538, 5.748), (0.1725, 0.00163, 5.74), (-0.8928, 0.00163, 5.799), (-0.8233, 0.4842, 6.811), (0.006606, 0.5113, 6.444), (-0.8233, -0.4602, 6.811), (0.006606, -0.4874, 6.444), (-0.8828, 5.832, 4.859), (0.1811, 5.832, 4.859), (-0.8828, 5.798, 4.019), (0.1811, 5.798, 4.019), (0.1811, -5.832, 4.859), (-0.8828, -5.832, 4.859), (0.1811, -5.798, 4.019), (-0.8828, -5.798, 4.019), (-0.8547, -7.101, 3.968), (0.1531, -7.101, 3.968), (-0.8547, -7.101, 4.898), (0.1531, -7.101, 4.898), (0.1531, 7.101, 3.968), (-0.8547, 7.101, 3.968), (0.1531, 7.101, 4.898), (-0.8547, 7.101, 4.898), (-0.7328, 9.601, 4.79), (0.03115, 9.601, 4.79), (-0.7328, 9.601, 4.075), (0.03115, 9.601, 4.075), (-0.002178, 10.97, 4.098), (-0.7105, 10.97, 4.098), (-0.02991, 10.83, 4.795), (-0.6718, 10.83, 4.795), (-0.6935, 12.57, 5.134), (-0.1351, 12.57, 5.134), (-0.7013, 12.6, 3.932), (-0.1277, 12.6, 3.932), (0.03114, -9.601, 4.79), (-0.7328, -9.601, 4.79), (0.03114, -9.601, 4.075), (-0.7328, -9.601, 4.075), (-0.7105, -10.97, 4.098), (-0.002182, -10.97, 4.098), (-0.6718, -10.83, 4.795), (-0.02992, -10.83, 4.795), (-0.1351, -12.57, 5.134), (-0.6935, -12.57, 5.134), (-0.1278, -12.6, 3.932), (-0.7014, -12.6, 3.932), (0.2799, 2.386, 4.094), (0.3399, 2.963, 5.136), (-1.042, 2.963, 5.133), (-0.9812, 2.386, 4.079), (-0.9888, -2.386, 4.079), (-1.043, -2.963, 5.133), (0.3422, -2.963, 5.136), (0.2921, -2.386, 4.094), (-0.7761, 0.6467, -14.45), (0.4203, 0.6467, -14.35), (0.4203, 1.489, -14.35), (0.4203, -1.489, -14.35), (0.4203, -0.6467, -14.35), (-0.7761, -0.6467, -14.45), (-0.7761, -1.489, -14.45), (-0.7761, 1.489, -14.45), (2.06, 1.661, -15.54), (2.06, -0.5108, -15.54), (2.06, 0.5108, -15.54), (2.06, -1.661, -15.54), (-0.937, -4.462, 4.008), (-0.957, -3.328, 4.031), (-0.937, -4.734, 4.957), (-0.969, -3.854, 5.054), (0.2353, -4.734, 4.957), (0.2673, -3.854, 5.054), (0.2353, -4.462, 4.008), (0.2554, -3.328, 4.031), (0.2353, 4.462, 4.008), (0.2554, 3.328, 4.031), (0.2353, 4.734, 4.957), (0.2673, 3.854, 5.054), (-0.937, 4.734, 4.957), (-0.9689, 3.854, 5.054), (-0.937, 4.462, 4.008), (-0.957, 3.328, 4.031), (0.3426, -1.541, -1.549), (0.3426, 1.541, -1.549), (-1.13, 1.506, -1.549), (-1.13, -1.506, -1.549), (0.5881, -7.347e-07, -1.549), (-1.376, -4.602e-07, -1.549), (-1.097, 0.4552, -11.07), (-0.835, 0.5636, -13.16), (0.3409, 0.4552, -11.2), (0.369, 0.5636, -12.9), (0.3409, 1.676, -11.2), (0.369, 1.583, -12.9), (-1.097, 1.676, -11.07), (-0.835, 1.583, -13.16), (0.3409, -1.676, -11.2), (0.369, -1.583, -12.9), (0.3409, -0.4552, -11.2), (0.369, -0.5636, -12.9), (-1.097, -0.4552, -11.07), (-0.835, -0.5636, -13.16), (-1.097, -1.676, -11.07), (-0.835, -1.583, -13.16), (-0.2456, -14.52, 4.038), (-0.4511, -14.52, 4.038), (-0.4511, -14.49, 4.827), (-0.2456, -14.49, 4.827), (-0.2456, 14.52, 4.038), (-0.4511, 14.52, 4.038), (-0.2456, 14.49, 4.827), (-0.4511, 14.49, 4.827), (-0.6733, -11.81, 4.978), (-0.04193, -11.81, 4.978), (-0.04192, 11.81, 4.978), (-0.6733, 11.81, 4.978), (-0.1655, 12.34, 6.06), (-0.5403, 12.34, 6.06), (-0.5427, 12.72, 6.134), (-0.1881, 12.72, 6.134), (-0.1655, -12.34, 6.06), (-0.5403, -12.34, 6.06), (-0.1881, -12.72, 6.134), (-0.5428, -12.72, 6.134), (-0.2196, -13.62, 4.965), (-0.594, -13.72, 3.9), (-0.594, -13.62, 4.965), (-0.594, 13.72, 3.9), (-0.2196, 13.72, 3.9), (-0.594, 13.62, 4.965), (-0.2196, 13.62, 4.965), (-0.2196, -13.72, 3.9), (-0.9305, 0.012, 6.83), (0.1106, 0.012, 6.348), (-0.2459, 1.419, 8.493), (-0.6693, 1.381, 8.498), (-0.6693, 1.339, 7.986), (-0.2459, 1.376, 7.974), (-0.6693, -1.313, 7.986), (-0.6693, -1.355, 8.498), (-0.2459, -1.393, 8.493), (-0.2459, -1.35, 7.974), (1.685, 0.1537, 7.77), (1.679, -0.1276, 7.77), (1.569, -0.1148, 7.925), (1.575, 0.1409, 7.925), (1.447, -0.1499, 8.087), (1.453, 0.176, 8.087), (1.483, -0.2092, 7.896), (1.492, 0.2353, 7.896), (1.809, 0.0704, 7.838), (1.806, -0.04431, 7.838)], [], [(0, 390, 1104, 391), (0, 391, 1108, 395), (0, 395, 1109, 392), (0, 392, 1105, 390), (1, 394, 1107, 389), (1, 389, 1103, 388), (1, 388, 1106, 393), (1, 393, 1110, 394), (2, 396, 1109, 395), (2, 395, 1108, 398), (2, 398, 1113, 399), (2, 399, 1111, 396), (3, 401, 1107, 394), (3, 394, 1110, 397), (3, 397, 1112, 400), (3, 400, 1114, 401), (4, 407, 1120, 473), (4, 473, 1162, 475), (4, 475, 1121, 406), (4, 406, 1122, 407), (5, 409, 1115, 405), (5, 405, 1120, 407), (5, 407, 1122, 408), (5, 408, 1123, 409), (6, 474, 1161, 476), (6, 476, 1116, 410), (6, 410, 1124, 411), (6, 411, 1125, 474), (7, 413, 1119, 472), (7, 472, 1161, 474), (7, 474, 1125, 412), (7, 412, 1126, 413), (8, 415, 1118, 404), (8, 404, 1119, 413), (8, 413, 1126, 414), (8, 414, 1127, 415), (9, 475, 1162, 477), (9, 477, 1117, 416), (9, 416, 1128, 417), (9, 417, 1121, 475), (10, 410, 1116, 403), (10, 403, 1118, 415), (10, 415, 1127, 418), (10, 418, 1124, 410), (11, 416, 1117, 402), (11, 402, 1115, 409), (11, 409, 1123, 419), (11, 419, 1128, 416), (12, 422, 1128, 419), (12, 419, 1123, 420), (12, 420, 1129, 421), (12, 421, 1130, 422), (13, 425, 1124, 418), (13, 418, 1127, 423), (13, 423, 1132, 424), (13, 424, 1131, 425), (14, 427, 1121, 417), (14, 417, 1128, 422), (14, 422, 1130, 426), (14, 426, 1133, 427), (15, 423, 1127, 414), (15, 414, 1126, 428), (15, 428, 1134, 429), (15, 429, 1132, 423), (16, 428, 1126, 412), (16, 412, 1125, 430), (16, 430, 1135, 431), (16, 431, 1134, 428), (17, 430, 1125, 411), (17, 411, 1124, 425), (17, 425, 1131, 432), (17, 432, 1135, 430), (18, 420, 1123, 408), (18, 408, 1122, 433), (18, 433, 1136, 434), (18, 434, 1129, 420), (19, 433, 1122, 406), (19, 406, 1121, 427), (19, 427, 1133, 435), (19, 435, 1136, 433), (20, 444, 1144, 443), (20, 443, 1139, 459), (20, 459, 1151, 458), (20, 458, 1145, 444), (21, 447, 1141, 442), (21, 442, 1143, 445), (21, 445, 1147, 446), (21, 446, 1146, 447), (22, 449, 1137, 441), (22, 441, 1144, 444), (22, 444, 1145, 448), (22, 448, 1148, 449), (23, 445, 1143, 440), (23, 440, 1142, 450), (23, 450, 1149, 451), (23, 451, 1147, 445), (24, 450, 1142, 439), (24, 439, 1140, 457), (24, 457, 1150, 456), (24, 456, 1149, 450), (25, 455, 1138, 436), (25, 436, 1137, 449), (25, 449, 1148, 454), (25, 454, 1152, 455), (26, 453, 1146, 446), (26, 446, 1147, 451), (26, 451, 1149, 456), (26, 456, 1150, 453), (27, 448, 1145, 458), (27, 458, 1151, 452), (27, 452, 1152, 454), (27, 454, 1148, 448), (28, 467, 1146, 453), (28, 453, 1150, 463), (28, 463, 1156, 466), (28, 466, 1159, 467), (29, 464, 1152, 452), (29, 452, 1151, 461), (29, 461, 1154, 468), (29, 468, 1158, 464), (30, 460, 1153, 471), (30, 471, 1157, 465), (30, 465, 1158, 468), (30, 468, 1154, 460), (31, 462, 1155, 470), (31, 470, 1160, 469), (31, 469, 1159, 466), (31, 466, 1156, 462), (32, 577, 1167, 478), (32, 478, 1165, 561), (32, 561, 1194, 577), (33, 538, 1195, 578), (33, 578, 1167, 577), (33, 577, 1194, 538), (34, 478, 1167, 579), (34, 579, 1193, 562), (34, 562, 1165, 478), (35, 537, 1192, 573), (35, 573, 1170, 574), (35, 574, 1190, 537), (36, 575, 1168, 576), (36, 576, 1191, 536), (36, 536, 1190, 575), (37, 479, 1169, 481), (37, 481, 1171, 482), (37, 482, 1170, 479), (38, 482, 1171, 572), (38, 572, 1190, 574), (38, 574, 1170, 482), (39, 575, 1190, 572), (39, 572, 1171, 483), (39, 483, 1168, 575), (40, 483, 1171, 481), (40, 481, 1169, 480), (40, 480, 1168, 483), (41, 486, 1173, 570), (41, 570, 1192, 564), (41, 564, 1163, 486), (42, 563, 1191, 571), (42, 571, 1172, 487), (42, 487, 1164, 563), (43, 488, 1174, 569), (43, 569, 1193, 579), (43, 579, 1167, 488), (44, 578, 1195, 568), (44, 568, 1175, 489), (44, 489, 1167, 578), (45, 490, 1172, 571), (45, 571, 1191, 576), (45, 576, 1168, 490), (46, 573, 1192, 570), (46, 570, 1173, 491), (46, 491, 1170, 573), (47, 488, 1167, 493), (47, 493, 1176, 494), (47, 494, 1174, 488), (48, 495, 1176, 493), (48, 493, 1167, 489), (48, 489, 1175, 495), (49, 484, 1166, 497), (49, 497, 1177, 502), (49, 502, 1172, 484), (50, 502, 1177, 496), (50, 496, 1164, 487), (50, 487, 1172, 502), (51, 503, 1177, 497), (51, 497, 1166, 499), (51, 499, 1178, 503), (52, 501, 1164, 496), (52, 496, 1177, 504), (52, 504, 1179, 501), (53, 567, 1179, 500), (53, 500, 1175, 568), (53, 568, 1195, 567), (54, 495, 1175, 498), (54, 498, 1178, 505), (54, 505, 1176, 495), (55, 505, 1178, 499), (55, 499, 1166, 492), (55, 492, 1176, 505), (56, 486, 1163, 506), (56, 506, 1180, 512), (56, 512, 1173, 486), (57, 512, 1180, 507), (57, 507, 1166, 485), (57, 485, 1173, 512), (58, 569, 1174, 510), (58, 510, 1182, 566), (58, 566, 1193, 569), (59, 506, 1163, 511), (59, 511, 1182, 514), (59, 514, 1180, 506), (60, 507, 1180, 513), (60, 513, 1181, 509), (60, 509, 1166, 507), (61, 492, 1166, 509), (61, 509, 1181, 515), (61, 515, 1176, 492), (62, 515, 1181, 508), (62, 508, 1174, 494), (62, 494, 1176, 515), (63, 503, 1178, 516), (63, 516, 1183, 520), (63, 520, 1177, 503), (64, 520, 1183, 517), (64, 517, 1179, 504), (64, 504, 1177, 520), (65, 514, 1182, 519), (65, 519, 1184, 521), (65, 521, 1180, 514), (66, 521, 1184, 518), (66, 518, 1181, 513), (66, 513, 1180, 521), (67, 517, 1183, 523), (67, 523, 1185, 526), (67, 526, 1179, 517), (68, 526, 1185, 522), (68, 522, 1175, 500), (68, 500, 1179, 526), (69, 498, 1175, 522), (69, 522, 1185, 527), (69, 527, 1178, 498), (70, 527, 1185, 523), (70, 523, 1183, 516), (70, 516, 1178, 527), (71, 518, 1184, 525), (71, 525, 1186, 528), (71, 528, 1181, 518), (72, 528, 1186, 524), (72, 524, 1174, 508), (72, 508, 1181, 528), (73, 510, 1174, 524), (73, 524, 1186, 529), (73, 529, 1182, 510), (74, 529, 1186, 525), (74, 525, 1184, 519), (74, 519, 1182, 529), (75, 567, 1195, 539), (75, 539, 1196, 565), (75, 565, 1179, 567), (76, 565, 1196, 559), (76, 559, 1164, 501), (76, 501, 1179, 565), (77, 511, 1163, 530), (77, 530, 1187, 531), (77, 531, 1182, 511), (78, 531, 1187, 560), (78, 560, 1193, 566), (78, 566, 1182, 531), (79, 534, 1189, 533), (79, 533, 1169, 480), (79, 480, 1168, 534), (80, 535, 1189, 533), (80, 533, 1169, 479), (80, 479, 1170, 535), (81, 557, 1163, 564), (81, 564, 1192, 540), (81, 540, 1197, 541), (81, 541, 1198, 557), (82, 558, 1191, 563), (82, 563, 1164, 556), (82, 556, 1203, 546), (82, 546, 1202, 558), (83, 554, 1165, 562), (83, 562, 1193, 542), (83, 542, 1199, 555), (83, 555, 1204, 554), (84, 543, 1194, 561), (84, 561, 1165, 554), (84, 554, 1204, 550), (84, 550, 1200, 543), (85, 553, 1195, 538), (85, 538, 1194, 543), (85, 543, 1200, 549), (85, 549, 1205, 553), (86, 552, 1187, 530), (86, 530, 1163, 557), (86, 557, 1198, 544), (86, 544, 1201, 552), (87, 542, 1193, 560), (87, 560, 1187, 552), (87, 552, 1201, 545), (87, 545, 1199, 542), (88, 556, 1164, 559), (88, 559, 1196, 551), (88, 551, 1206, 548), (88, 548, 1203, 556), (89, 551, 1196, 539), (89, 539, 1195, 553), (89, 553, 1205, 547), (89, 547, 1206, 551), (90, 583, 1207, 582), (90, 582, 1190, 536), (90, 536, 1191, 583), (91, 558, 1202, 580), (91, 580, 1207, 583), (91, 583, 1191, 558), (92, 582, 1207, 586), (92, 586, 1208, 585), (92, 585, 1190, 582), (93, 585, 1208, 584), (93, 584, 1192, 537), (93, 537, 1190, 585), (94, 584, 1208, 581), (94, 581, 1197, 540), (94, 540, 1192, 584), (95, 589, 1198, 541), (95, 541, 1197, 587), (95, 587, 1209, 588), (95, 588, 1210, 589), (96, 591, 1201, 544), (96, 544, 1198, 589), (96, 589, 1210, 590), (96, 590, 1211, 591), (97, 593, 1199, 545), (97, 545, 1201, 591), (97, 591, 1211, 592), (97, 592, 1212, 593), (98, 596, 1202, 546), (98, 546, 1203, 594), (98, 594, 1214, 595), (98, 595, 1213, 596), (99, 599, 1206, 547), (99, 547, 1205, 597), (99, 597, 1215, 598), (99, 598, 1216, 599), (100, 594, 1203, 548), (100, 548, 1206, 599), (100, 599, 1216, 600), (100, 600, 1214, 594), (101, 597, 1205, 549), (101, 549, 1200, 601), (101, 601, 1217, 602), (101, 602, 1215, 597), (102, 601, 1200, 550), (102, 550, 1204, 603), (102, 603, 1218, 604), (102, 604, 1217, 601), (103, 603, 1204, 555), (103, 555, 1199, 593), (103, 593, 1212, 605), (103, 605, 1218, 603), (104, 1043, 1207, 580), (104, 580, 1202, 596), (104, 596, 1213, 1044), (104, 1044, 1285, 1043), (105, 587, 1197, 581), (105, 581, 1208, 1042), (105, 1042, 1283, 1041), (105, 1041, 1209, 587), (106, 608, 1210, 588), (106, 588, 1209, 606), (106, 606, 1219, 607), (106, 607, 1220, 608), (107, 612, 1212, 592), (107, 592, 1211, 610), (107, 610, 1221, 611), (107, 611, 1222, 612), (108, 615, 1213, 595), (108, 595, 1214, 613), (108, 613, 1224, 614), (108, 614, 1223, 615), (109, 618, 1216, 598), (109, 598, 1215, 616), (109, 616, 1225, 617), (109, 617, 1226, 618), (110, 616, 1215, 602), (110, 602, 1217, 620), (110, 620, 1227, 621), (110, 621, 1225, 616), (111, 620, 1217, 604), (111, 604, 1218, 622), (111, 622, 1228, 623), (111, 623, 1227, 620), (112, 622, 1218, 605), (112, 605, 1212, 612), (112, 612, 1222, 624), (112, 624, 1228, 622), (113, 742, 1285, 1044), (113, 1044, 1213, 615), (113, 615, 1223, 1051), (113, 1051, 1284, 742), (114, 606, 1209, 1041), (114, 1041, 1283, 739), (114, 739, 1282, 1049), (114, 1049, 1219, 606), (115, 627, 1220, 607), (115, 607, 1219, 625), (115, 625, 1230, 626), (115, 626, 1229, 627), (116, 629, 1221, 609), (116, 609, 1220, 627), (116, 627, 1229, 628), (116, 628, 1231, 629), (117, 631, 1222, 611), (117, 611, 1221, 629), (117, 629, 1231, 630), (117, 630, 1232, 631), (118, 634, 1223, 614), (118, 614, 1224, 632), (118, 632, 1234, 633), (118, 633, 1233, 634), (119, 637, 1226, 617), (119, 617, 1225, 635), (119, 635, 1235, 636), (119, 636, 1236, 637), (120, 632, 1224, 619), (120, 619, 1226, 637), (120, 637, 1236, 638), (120, 638, 1234, 632), (121, 635, 1225, 621), (121, 621, 1227, 639), (121, 639, 1237, 640), (121, 640, 1235, 635), (122, 639, 1227, 623), (122, 623, 1228, 641), (122, 641, 1238, 642), (122, 642, 1237, 639), (123, 641, 1228, 624), (123, 624, 1222, 631), (123, 631, 1232, 643), (123, 643, 1238, 641), (124, 1050, 1284, 1051), (124, 1051, 1223, 634), (124, 634, 1233, 644), (124, 644, 1239, 1050), (125, 625, 1219, 1049), (125, 1049, 1282, 1048), (125, 1048, 1240, 645), (125, 645, 1230, 625), (126, 649, 1229, 626), (126, 626, 1230, 647), (126, 647, 1241, 648), (126, 648, 1242, 649), (127, 651, 1231, 628), (127, 628, 1229, 649), (127, 649, 1242, 650), (127, 650, 1243, 651), (128, 653, 1232, 630), (128, 630, 1231, 651), (128, 651, 1243, 652), (128, 652, 1244, 653), (129, 656, 1233, 633), (129, 633, 1234, 654), (129, 654, 1245, 655), (129, 655, 1246, 656), (130, 659, 1236, 636), (130, 636, 1235, 657), (130, 657, 1247, 658), (130, 658, 1248, 659), (131, 654, 1234, 638), (131, 638, 1236, 659), (131, 659, 1248, 660), (131, 660, 1245, 654), (132, 657, 1235, 640), (132, 640, 1237, 661), (132, 661, 1249, 662), (132, 662, 1247, 657), (133, 661, 1237, 642), (133, 642, 1238, 663), (133, 663, 1250, 664), (133, 664, 1249, 661), (134, 663, 1238, 643), (134, 643, 1232, 653), (134, 653, 1244, 665), (134, 665, 1250, 663), (135, 667, 1239, 644), (135, 644, 1233, 656), (135, 656, 1246, 666), (135, 666, 1251, 667), (136, 647, 1230, 645), (136, 645, 1240, 668), (136, 668, 1252, 669), (136, 669, 1241, 647), (137, 668, 1240, 646), (137, 646, 1239, 667), (137, 667, 1251, 670), (137, 670, 1252, 668), (138, 682, 1242, 648), (138, 648, 1241, 671), (138, 671, 1253, 682), (139, 681, 1243, 650), (139, 650, 1242, 682), (139, 682, 1253, 681), (140, 680, 1244, 652), (140, 652, 1243, 681), (140, 681, 1253, 680), (141, 678, 1246, 655), (141, 655, 1245, 679), (141, 679, 1253, 678), (142, 676, 1248, 658), (142, 658, 1247, 677), (142, 677, 1253, 676), (143, 679, 1245, 660), (143, 660, 1248, 676), (143, 676, 1253, 679), (144, 677, 1247, 662), (144, 662, 1249, 675), (144, 675, 1253, 677), (145, 675, 1249, 664), (145, 664, 1250, 674), (145, 674, 1253, 675), (146, 674, 1250, 665), (146, 665, 1244, 680), (146, 680, 1253, 674), (147, 673, 1251, 666), (147, 666, 1246, 678), (147, 678, 1253, 673), (148, 671, 1241, 669), (148, 669, 1252, 672), (148, 672, 1253, 671), (149, 672, 1252, 670), (149, 670, 1251, 673), (149, 673, 1253, 672), (150, 701, 1254, 683), (150, 683, 1103, 389), (150, 389, 1107, 687), (150, 687, 1256, 701), (151, 701, 1256, 688), (151, 688, 1108, 391), (151, 391, 1104, 684), (151, 684, 1254, 701), (152, 392, 1109, 689), (152, 689, 1257, 702), (152, 702, 1255, 685), (152, 685, 1105, 392), (153, 702, 1257, 690), (153, 690, 1110, 393), (153, 393, 1106, 686), (153, 686, 1255, 702), (154, 397, 1110, 690), (154, 690, 1257, 703), (154, 703, 1258, 692), (154, 692, 1112, 397), (155, 703, 1257, 689), (155, 689, 1109, 396), (155, 396, 1111, 691), (155, 691, 1258, 703), (156, 398, 1108, 688), (156, 688, 1256, 993), (156, 993, 1263, 992), (156, 992, 1113, 398), (157, 993, 1256, 687), (157, 687, 1107, 401), (157, 401, 1114, 991), (157, 991, 1263, 993), (158, 404, 1118, 696), (158, 696, 1260, 704), (158, 704, 1261, 697), (158, 697, 1119, 404), (159, 704, 1260, 695), (159, 695, 1117, 477), (159, 477, 1162, 698), (159, 698, 1261, 704), (160, 405, 1115, 693), (160, 693, 1259, 705), (160, 705, 1262, 699), (160, 699, 1120, 405), (161, 705, 1259, 694), (161, 694, 1116, 476), (161, 476, 1161, 700), (161, 700, 1262, 705), (162, 472, 1119, 697), (162, 697, 1261, 706), (162, 706, 1262, 700), (162, 700, 1161, 472), (163, 706, 1261, 698), (163, 698, 1162, 473), (163, 473, 1120, 699), (163, 699, 1262, 706), (164, 989, 1111, 399), (164, 399, 1113, 990), (164, 990, 1265, 707), (164, 707, 1264, 989), (165, 987, 1114, 400), (165, 400, 1112, 988), (165, 988, 1267, 708), (165, 708, 1266, 987), (166, 986, 1258, 691), (166, 691, 1111, 989), (166, 989, 1264, 709), (166, 709, 1268, 986), (167, 988, 1112, 692), (167, 692, 1258, 986), (167, 986, 1268, 710), (167, 710, 1267, 988), (168, 990, 1113, 992), (168, 992, 1263, 711), (168, 711, 1269, 712), (168, 712, 1265, 990), (169, 711, 1263, 991), (169, 991, 1114, 987), (169, 987, 1266, 713), (169, 713, 1269, 711), (170, 721, 1268, 709), (170, 709, 1264, 716), (170, 716, 1270, 720), (170, 720, 1274, 721), (171, 717, 1267, 710), (171, 710, 1268, 721), (171, 721, 1274, 722), (171, 722, 1273, 717), (172, 714, 1265, 712), (172, 712, 1269, 723), (172, 723, 1275, 724), (172, 724, 1271, 714), (173, 723, 1269, 713), (173, 713, 1266, 719), (173, 719, 1272, 725), (173, 725, 1275, 723), (174, 728, 1270, 715), (174, 715, 1271, 726), (174, 726, 1276, 727), (174, 727, 1277, 728), (175, 731, 1272, 718), (175, 718, 1273, 729), (175, 729, 1279, 730), (175, 730, 1278, 731), (176, 733, 1274, 720), (176, 720, 1270, 728), (176, 728, 1277, 732), (176, 732, 1280, 733), (177, 729, 1273, 722), (177, 722, 1274, 733), (177, 733, 1280, 734), (177, 734, 1279, 729), (178, 726, 1271, 724), (178, 724, 1275, 735), (178, 735, 1281, 736), (178, 736, 1276, 726), (179, 735, 1275, 725), (179, 725, 1272, 731), (179, 731, 1278, 737), (179, 737, 1281, 735), (180, 740, 1277, 727), (180, 727, 1276, 738), (180, 738, 1282, 739), (180, 739, 1283, 740), (181, 743, 1278, 730), (181, 730, 1279, 741), (181, 741, 1285, 742), (181, 742, 1284, 743), (182, 1039, 1280, 732), (182, 732, 1277, 740), (182, 740, 1283, 1040), (182, 1040, 1413, 1039), (183, 741, 1279, 734), (183, 734, 1280, 1039), (183, 1039, 1413, 1038), (183, 1038, 1285, 741), (184, 738, 1276, 736), (184, 736, 1281, 1047), (184, 1047, 1412, 1046), (184, 1046, 1282, 738), (185, 1047, 1281, 737), (185, 737, 1278, 743), (185, 743, 1284, 1045), (185, 1045, 1412, 1047), (186, 754, 1293, 751), (186, 751, 1292, 752), (186, 752, 1295, 753), (186, 753, 1294, 754), (187, 752, 1292, 750), (187, 750, 1290, 755), (187, 755, 1297, 756), (187, 756, 1295, 752), (188, 755, 1290, 749), (188, 749, 1291, 757), (188, 757, 1296, 758), (188, 758, 1297, 755), (189, 757, 1291, 748), (189, 748, 1293, 754), (189, 754, 1294, 759), (189, 759, 1296, 757), (190, 762, 1289, 747), (190, 747, 1288, 760), (190, 760, 1299, 761), (190, 761, 1298, 762), (191, 760, 1288, 746), (191, 746, 1286, 763), (191, 763, 1301, 764), (191, 764, 1299, 760), (192, 763, 1286, 745), (192, 745, 1287, 765), (192, 765, 1300, 766), (192, 766, 1301, 763), (193, 765, 1287, 744), (193, 744, 1289, 762), (193, 762, 1298, 767), (193, 767, 1300, 765), (194, 770, 1300, 767), (194, 767, 1298, 768), (194, 768, 1305, 769), (194, 769, 1303, 770), (195, 772, 1301, 766), (195, 766, 1300, 770), (195, 770, 1303, 771), (195, 771, 1302, 772), (196, 774, 1299, 764), (196, 764, 1301, 772), (196, 772, 1302, 773), (196, 773, 1304, 774), (197, 768, 1298, 761), (197, 761, 1299, 774), (197, 774, 1304, 775), (197, 775, 1305, 768), (198, 778, 1305, 775), (198, 775, 1304, 776), (198, 776, 1307, 777), (198, 777, 1306, 778), (199, 776, 1304, 773), (199, 773, 1302, 779), (199, 779, 1309, 780), (199, 780, 1307, 776), (200, 779, 1302, 771), (200, 771, 1303, 781), (200, 781, 1308, 782), (200, 782, 1309, 779), (201, 781, 1303, 769), (201, 769, 1305, 778), (201, 778, 1306, 783), (201, 783, 1308, 781), (202, 784, 1306, 777), (202, 777, 1307, 788), (202, 788, 1312, 789), (202, 789, 1313, 784), (203, 792, 1296, 759), (203, 759, 1294, 790), (203, 790, 1317, 791), (203, 791, 1315, 792), (204, 794, 1297, 758), (204, 758, 1296, 792), (204, 792, 1315, 793), (204, 793, 1314, 794), (205, 796, 1295, 756), (205, 756, 1297, 794), (205, 794, 1314, 795), (205, 795, 1316, 796), (206, 790, 1294, 753), (206, 753, 1295, 796), (206, 796, 1316, 797), (206, 797, 1317, 790), (207, 800, 1317, 797), (207, 797, 1316, 798), (207, 798, 1319, 799), (207, 799, 1318, 800), (208, 798, 1316, 795), (208, 795, 1314, 801), (208, 801, 1321, 802), (208, 802, 1319, 798), (209, 801, 1314, 793), (209, 793, 1315, 803), (209, 803, 1320, 804), (209, 804, 1321, 801), (210, 803, 1315, 791), (210, 791, 1317, 800), (210, 800, 1318, 805), (210, 805, 1320, 803), (211, 806, 1318, 799), (211, 799, 1319, 810), (211, 810, 1324, 811), (211, 811, 1325, 806), (212, 716, 1264, 812), (212, 812, 1326, 820), (212, 820, 1327, 813), (212, 813, 1270, 716), (213, 715, 1270, 813), (213, 813, 1327, 821), (213, 821, 1328, 814), (213, 814, 1271, 715), (214, 714, 1271, 814), (214, 814, 1328, 822), (214, 822, 1329, 815), (214, 815, 1265, 714), (215, 707, 1265, 815), (215, 815, 1329, 823), (215, 823, 1326, 812), (215, 812, 1264, 707), (216, 719, 1266, 816), (216, 816, 1330, 824), (216, 824, 1331, 817), (216, 817, 1272, 719), (217, 718, 1272, 817), (217, 817, 1331, 825), (217, 825, 1332, 818), (217, 818, 1273, 718), (218, 717, 1273, 818), (218, 818, 1332, 826), (218, 826, 1333, 819), (218, 819, 1267, 717), (219, 708, 1267, 819), (219, 819, 1333, 827), (219, 827, 1330, 816), (219, 816, 1266, 708), (220, 836, 1334, 828), (220, 828, 1137, 436), (220, 436, 1138, 829), (220, 829, 1335, 836), (221, 837, 1335, 829), (221, 829, 1138, 437), (221, 437, 1139, 830), (221, 830, 1336, 837), (222, 838, 1337, 831), (222, 831, 1141, 438), (222, 438, 1140, 832), (222, 832, 1338, 838), (223, 839, 1338, 832), (223, 832, 1140, 439), (223, 439, 1142, 833), (223, 833, 1339, 839), (224, 840, 1339, 833), (224, 833, 1142, 440), (224, 440, 1143, 834), (224, 834, 1340, 840), (225, 841, 1341, 835), (225, 835, 1144, 441), (225, 441, 1137, 828), (225, 828, 1334, 841), (226, 842, 1340, 834), (226, 834, 1143, 442), (226, 442, 1141, 831), (226, 831, 1337, 842), (227, 843, 1336, 830), (227, 830, 1139, 443), (227, 443, 1144, 835), (227, 835, 1341, 843), (228, 853, 1342, 852), (228, 852, 1154, 461), (228, 461, 1151, 853), (229, 459, 1139, 844), (229, 844, 1342, 853), (229, 853, 1151, 459), (230, 852, 1342, 845), (230, 845, 1153, 460), (230, 460, 1154, 852), (231, 855, 1343, 854), (231, 854, 1156, 463), (231, 463, 1150, 855), (232, 457, 1140, 846), (232, 846, 1343, 855), (232, 855, 1150, 457), (233, 854, 1343, 847), (233, 847, 1155, 462), (233, 462, 1156, 854), (234, 857, 1344, 856), (234, 856, 1152, 464), (234, 464, 1158, 857), (235, 465, 1157, 849), (235, 849, 1344, 857), (235, 857, 1158, 465), (236, 856, 1344, 848), (236, 848, 1138, 455), (236, 455, 1152, 856), (237, 859, 1345, 858), (237, 858, 1146, 467), (237, 467, 1159, 859), (238, 469, 1160, 851), (238, 851, 1345, 859), (238, 859, 1159, 469), (239, 858, 1345, 850), (239, 850, 1141, 447), (239, 447, 1146, 858), (240, 438, 1141, 850), (240, 850, 1345, 860), (240, 860, 1343, 846), (240, 846, 1140, 438), (241, 860, 1345, 851), (241, 851, 1160, 470), (241, 470, 1155, 847), (241, 847, 1343, 860), (242, 437, 1138, 848), (242, 848, 1344, 861), (242, 861, 1342, 844), (242, 844, 1139, 437), (243, 861, 1344, 849), (243, 849, 1157, 471), (243, 471, 1153, 845), (243, 845, 1342, 861), (244, 824, 1330, 864), (244, 864, 1347, 874), (244, 874, 1349, 867), (244, 867, 1331, 824), (245, 874, 1347, 863), (245, 863, 1346, 875), (245, 875, 1348, 866), (245, 866, 1349, 874), (246, 875, 1346, 862), (246, 862, 1293, 748), (246, 748, 1291, 865), (246, 865, 1348, 875), (247, 825, 1331, 867), (247, 867, 1349, 876), (247, 876, 1351, 870), (247, 870, 1332, 825), (248, 876, 1349, 866), (248, 866, 1348, 877), (248, 877, 1350, 869), (248, 869, 1351, 876), (249, 877, 1348, 865), (249, 865, 1291, 749), (249, 749, 1290, 868), (249, 868, 1350, 877), (250, 826, 1332, 870), (250, 870, 1351, 878), (250, 878, 1353, 873), (250, 873, 1333, 826), (251, 878, 1351, 869), (251, 869, 1350, 879), (251, 879, 1352, 872), (251, 872, 1353, 878), (252, 879, 1350, 868), (252, 868, 1290, 750), (252, 750, 1292, 871), (252, 871, 1352, 879), (253, 827, 1333, 873), (253, 873, 1353, 880), (253, 880, 1347, 864), (253, 864, 1330, 827), (254, 880, 1353, 872), (254, 872, 1352, 881), (254, 881, 1346, 863), (254, 863, 1347, 880), (255, 881, 1352, 871), (255, 871, 1292, 751), (255, 751, 1293, 862), (255, 862, 1346, 881), (256, 820, 1326, 884), (256, 884, 1355, 894), (256, 894, 1357, 887), (256, 887, 1327, 820), (257, 894, 1355, 883), (257, 883, 1354, 895), (257, 895, 1356, 886), (257, 886, 1357, 894), (258, 895, 1354, 882), (258, 882, 1289, 744), (258, 744, 1287, 885), (258, 885, 1356, 895), (259, 821, 1327, 887), (259, 887, 1357, 896), (259, 896, 1359, 890), (259, 890, 1328, 821), (260, 896, 1357, 886), (260, 886, 1356, 897), (260, 897, 1358, 889), (260, 889, 1359, 896), (261, 897, 1356, 885), (261, 885, 1287, 745), (261, 745, 1286, 888), (261, 888, 1358, 897), (262, 822, 1328, 890), (262, 890, 1359, 898), (262, 898, 1361, 893), (262, 893, 1329, 822), (263, 898, 1359, 889), (263, 889, 1358, 899), (263, 899, 1360, 892), (263, 892, 1361, 898), (264, 899, 1358, 888), (264, 888, 1286, 746), (264, 746, 1288, 891), (264, 891, 1360, 899), (265, 823, 1329, 893), (265, 893, 1361, 900), (265, 900, 1355, 884), (265, 884, 1326, 823), (266, 900, 1361, 892), (266, 892, 1360, 901), (266, 901, 1354, 883), (266, 883, 1355, 900), (267, 901, 1360, 891), (267, 891, 1288, 747), (267, 747, 1289, 882), (267, 882, 1354, 901), (268, 390, 1105, 904), (268, 904, 1363, 914), (268, 914, 1364, 906), (268, 906, 1104, 390), (269, 914, 1363, 905), (269, 905, 1115, 402), (269, 402, 1117, 907), (269, 907, 1364, 914), (270, 388, 1103, 908), (270, 908, 1365, 915), (270, 915, 1362, 902), (270, 902, 1106, 388), (271, 915, 1365, 909), (271, 909, 1118, 403), (271, 403, 1116, 903), (271, 903, 1362, 915), (272, 685, 1255, 910), (272, 910, 1366, 916), (272, 916, 1363, 904), (272, 904, 1105, 685), (273, 916, 1366, 911), (273, 911, 1259, 693), (273, 693, 1115, 905), (273, 905, 1363, 916), (274, 686, 1106, 902), (274, 902, 1362, 917), (274, 917, 1366, 910), (274, 910, 1255, 686), (275, 917, 1362, 903), (275, 903, 1116, 694), (275, 694, 1259, 911), (275, 911, 1366, 917), (276, 918, 1365, 908), (276, 908, 1103, 683), (276, 683, 1254, 912), (276, 912, 1367, 918), (277, 918, 1367, 913), (277, 913, 1260, 696), (277, 696, 1118, 909), (277, 909, 1365, 918), (278, 684, 1104, 906), (278, 906, 1364, 919), (278, 919, 1367, 912), (278, 912, 1254, 684), (279, 919, 1364, 907), (279, 907, 1117, 695), (279, 695, 1260, 913), (279, 913, 1367, 919), (280, 435, 1133, 920), (280, 920, 1368, 932), (280, 932, 1370, 923), (280, 923, 1136, 435), (281, 932, 1368, 921), (281, 921, 1369, 933), (281, 933, 1371, 924), (281, 924, 1370, 932), (282, 933, 1369, 922), (282, 922, 1334, 836), (282, 836, 1335, 925), (282, 925, 1371, 933), (283, 434, 1136, 923), (283, 923, 1370, 934), (283, 934, 1372, 926), (283, 926, 1129, 434), (284, 934, 1370, 924), (284, 924, 1371, 935), (284, 935, 1373, 927), (284, 927, 1372, 934), (285, 935, 1371, 925), (285, 925, 1335, 837), (285, 837, 1336, 928), (285, 928, 1373, 935), (286, 426, 1130, 929), (286, 929, 1374, 936), (286, 936, 1368, 920), (286, 920, 1133, 426), (287, 936, 1374, 930), (287, 930, 1375, 937), (287, 937, 1369, 921), (287, 921, 1368, 936), (288, 937, 1375, 931), (288, 931, 1341, 841), (288, 841, 1334, 922), (288, 922, 1369, 937), (289, 421, 1129, 926), (289, 926, 1372, 938), (289, 938, 1374, 929), (289, 929, 1130, 421), (290, 938, 1372, 927), (290, 927, 1373, 939), (290, 939, 1375, 930), (290, 930, 1374, 938), (291, 939, 1373, 928), (291, 928, 1336, 843), (291, 843, 1341, 931), (291, 931, 1375, 939), (292, 432, 1131, 940), (292, 940, 1376, 952), (292, 952, 1378, 943), (292, 943, 1135, 432), (293, 952, 1376, 941), (293, 941, 1377, 953), (293, 953, 1379, 944), (293, 944, 1378, 952), (294, 953, 1377, 942), (294, 942, 1337, 838), (294, 838, 1338, 945), (294, 945, 1379, 953), (295, 431, 1135, 943), (295, 943, 1378, 954), (295, 954, 1380, 946), (295, 946, 1134, 431), (296, 954, 1378, 944), (296, 944, 1379, 955), (296, 955, 1381, 947), (296, 947, 1380, 954), (297, 955, 1379, 945), (297, 945, 1338, 839), (297, 839, 1339, 948), (297, 948, 1381, 955), (298, 429, 1134, 946), (298, 946, 1380, 956), (298, 956, 1382, 949), (298, 949, 1132, 429), (299, 956, 1380, 947), (299, 947, 1381, 957), (299, 957, 1383, 950), (299, 950, 1382, 956), (300, 957, 1381, 948), (300, 948, 1339, 840), (300, 840, 1340, 951), (300, 951, 1383, 957), (301, 424, 1132, 949), (301, 949, 1382, 958), (301, 958, 1376, 940), (301, 940, 1131, 424), (302, 958, 1382, 950), (302, 950, 1383, 959), (302, 959, 1377, 941), (302, 941, 1376, 958), (303, 959, 1383, 951), (303, 951, 1340, 842), (303, 842, 1337, 942), (303, 942, 1377, 959), (304, 961, 1385, 985), (304, 985, 1384, 984), (304, 984, 1387, 960), (304, 960, 1386, 961), (305, 965, 1388, 962), (305, 962, 1389, 963), (305, 963, 1391, 964), (305, 964, 1390, 965), (306, 971, 1392, 970), (306, 970, 1318, 806), (306, 806, 1325, 971), (307, 807, 1323, 967), (307, 967, 1392, 971), (307, 971, 1325, 807), (308, 970, 1392, 966), (308, 966, 1320, 805), (308, 805, 1318, 970), (309, 804, 1320, 966), (309, 966, 1392, 972), (309, 972, 1393, 968), (309, 968, 1321, 804), (310, 974, 1393, 973), (310, 973, 1324, 810), (310, 810, 1319, 974), (311, 802, 1321, 968), (311, 968, 1393, 974), (311, 974, 1319, 802), (312, 973, 1393, 969), (312, 969, 1322, 809), (312, 809, 1324, 973), (313, 980, 1394, 979), (313, 979, 1306, 784), (313, 784, 1313, 980), (314, 785, 1311, 976), (314, 976, 1394, 980), (314, 980, 1313, 785), (315, 979, 1394, 975), (315, 975, 1308, 783), (315, 783, 1306, 979), (316, 782, 1308, 975), (316, 975, 1394, 981), (316, 981, 1395, 977), (316, 977, 1309, 782), (317, 983, 1395, 982), (317, 982, 1312, 788), (317, 788, 1307, 983), (318, 780, 1309, 977), (318, 977, 1395, 983), (318, 983, 1307, 780), (319, 982, 1395, 978), (319, 978, 1310, 787), (319, 787, 1312, 982), (320, 996, 1395, 981), (320, 981, 1394, 994), (320, 994, 1396, 995), (320, 995, 1397, 996), (321, 998, 1310, 978), (321, 978, 1395, 996), (321, 996, 1397, 997), (321, 997, 1398, 998), (322, 994, 1394, 976), (322, 976, 1311, 999), (322, 999, 1399, 1000), (322, 1000, 1396, 994), (323, 1003, 1393, 972), (323, 972, 1392, 1001), (323, 1001, 1401, 1002), (323, 1002, 1400, 1003), (324, 1005, 1322, 969), (324, 969, 1393, 1003), (324, 1003, 1400, 1004), (324, 1004, 1402, 1005), (325, 1001, 1392, 967), (325, 967, 1323, 1006), (325, 1006, 1403, 1007), (325, 1007, 1401, 1001), (326, 1006, 1323, 808), (326, 808, 1322, 1005), (326, 1005, 1402, 1008), (326, 1008, 1403, 1006), (327, 999, 1311, 786), (327, 786, 1310, 998), (327, 998, 1398, 1009), (327, 1009, 1399, 999), (328, 995, 1396, 1000), (328, 1000, 1399, 1009), (328, 1009, 1398, 997), (328, 997, 1397, 995), (329, 1002, 1401, 1007), (329, 1007, 1403, 1008), (329, 1008, 1402, 1004), (329, 1004, 1400, 1002), (330, 809, 1322, 1010), (330, 1010, 1404, 1026), (330, 1026, 1411, 1024), (330, 1024, 1324, 809), (331, 1026, 1404, 1011), (331, 1011, 1387, 984), (331, 984, 1384, 1025), (331, 1025, 1411, 1026), (332, 811, 1324, 1024), (332, 1024, 1411, 1027), (332, 1027, 1405, 1012), (332, 1012, 1325, 811), (333, 1027, 1411, 1025), (333, 1025, 1384, 985), (333, 985, 1385, 1013), (333, 1013, 1405, 1027), (334, 808, 1323, 1014), (334, 1014, 1406, 1028), (334, 1028, 1404, 1010), (334, 1010, 1322, 808), (335, 1028, 1406, 1015), (335, 1015, 1386, 960), (335, 960, 1387, 1011), (335, 1011, 1404, 1028), (336, 807, 1325, 1012), (336, 1012, 1405, 1029), (336, 1029, 1406, 1014), (336, 1014, 1323, 807), (337, 1029, 1405, 1013), (337, 1013, 1385, 961), (337, 961, 1386, 1015), (337, 1015, 1406, 1029), (338, 789, 1312, 1016), (338, 1016, 1407, 1030), (338, 1030, 1408, 1018), (338, 1018, 1313, 789), (339, 1030, 1407, 1017), (339, 1017, 1389, 962), (339, 962, 1388, 1019), (339, 1019, 1408, 1030), (340, 787, 1310, 1020), (340, 1020, 1409, 1031), (340, 1031, 1407, 1016), (340, 1016, 1312, 787), (341, 1031, 1409, 1021), (341, 1021, 1391, 963), (341, 963, 1389, 1017), (341, 1017, 1407, 1031), (342, 786, 1311, 1022), (342, 1022, 1410, 1032), (342, 1032, 1409, 1020), (342, 1020, 1310, 786), (343, 1032, 1410, 1023), (343, 1023, 1390, 964), (343, 964, 1391, 1021), (343, 1021, 1409, 1032), (344, 785, 1313, 1018), (344, 1018, 1408, 1033), (344, 1033, 1410, 1022), (344, 1022, 1311, 785), (345, 1033, 1408, 1019), (345, 1019, 1388, 965), (345, 965, 1390, 1023), (345, 1023, 1410, 1033), (346, 1035, 1412, 1034), (346, 1034, 1239, 646), (346, 646, 1240, 1035), (347, 1048, 1282, 1046), (347, 1046, 1412, 1035), (347, 1035, 1240, 1048), (348, 1034, 1412, 1045), (348, 1045, 1284, 1050), (348, 1050, 1239, 1034), (349, 1037, 1413, 1036), (349, 1036, 1208, 586), (349, 586, 1207, 1037), (350, 1043, 1285, 1038), (350, 1038, 1413, 1037), (350, 1037, 1207, 1043), (351, 1036, 1413, 1040), (351, 1040, 1283, 1042), (351, 1042, 1208, 1036), (352, 1054, 1221, 610), (352, 610, 1211, 1052), (352, 1052, 1414, 1053), (352, 1053, 1415, 1054), (353, 1056, 1220, 609), (353, 609, 1221, 1054), (353, 1054, 1415, 1055), (353, 1055, 1416, 1056), (354, 1058, 1210, 608), (354, 608, 1220, 1056), (354, 1056, 1416, 1057), (354, 1057, 1417, 1058), (355, 1052, 1211, 590), (355, 590, 1210, 1058), (355, 1058, 1417, 1059), (355, 1059, 1414, 1052), (356, 1053, 1414, 1059), (356, 1059, 1417, 1057), (356, 1057, 1416, 1055), (356, 1055, 1415, 1053), (357, 1062, 1226, 619), (357, 619, 1224, 1060), (357, 1060, 1418, 1061), (357, 1061, 1419, 1062), (358, 1064, 1216, 618), (358, 618, 1226, 1062), (358, 1062, 1419, 1063), (358, 1063, 1420, 1064), (359, 1060, 1224, 613), (359, 613, 1214, 1065), (359, 1065, 1421, 1066), (359, 1066, 1418, 1060), (360, 1065, 1214, 600), (360, 600, 1216, 1064), (360, 1064, 1420, 1067), (360, 1067, 1421, 1065), (361, 1066, 1421, 1067), (361, 1067, 1420, 1063), (361, 1063, 1419, 1061), (361, 1061, 1418, 1066), (362, 532, 1188, 1071), (362, 1071, 1424, 1074), (362, 1074, 1166, 532), (363, 1075, 1423, 1069), (363, 1069, 1168, 1070), (363, 1070, 1424, 1075), (364, 532, 1188, 1073), (364, 1073, 1425, 1076), (364, 1076, 1166, 532), (365, 1077, 1422, 1068), (365, 1068, 1170, 1072), (365, 1072, 1425, 1077), (366, 534, 1168, 1069), (366, 1069, 1423, 1078), (366, 1078, 1189, 534), (367, 535, 1170, 1068), (367, 1068, 1422, 1079), (367, 1079, 1189, 535), (368, 1082, 1426, 1080), (368, 1080, 1166, 484), (368, 484, 1172, 1082), (369, 485, 1166, 1081), (369, 1081, 1427, 1083), (369, 1083, 1173, 485), (370, 1084, 1426, 1080), (370, 1080, 1166, 1074), (370, 1074, 1424, 1084), (371, 1085, 1427, 1081), (371, 1081, 1166, 1076), (371, 1076, 1425, 1085), (372, 490, 1168, 1086), (372, 1086, 1428, 1090), (372, 1090, 1172, 490), (373, 1090, 1428, 1087), (373, 1087, 1426, 1082), (373, 1082, 1172, 1090), (374, 1083, 1427, 1089), (374, 1089, 1429, 1091), (374, 1091, 1173, 1083), (375, 1091, 1429, 1088), (375, 1088, 1170, 491), (375, 491, 1173, 1091), (376, 1070, 1168, 1086), (376, 1086, 1428, 1092), (376, 1092, 1424, 1070), (377, 1092, 1428, 1087), (377, 1087, 1426, 1084), (377, 1084, 1424, 1092), (378, 1072, 1170, 1088), (378, 1088, 1429, 1093), (378, 1093, 1425, 1072), (379, 1093, 1429, 1089), (379, 1089, 1427, 1085), (379, 1085, 1425, 1093), (380, 1097, 1431, 1096), (380, 1096, 1424, 1071), (380, 1071, 1188, 1097), (381, 1096, 1431, 1095), (381, 1095, 1423, 1075), (381, 1075, 1424, 1096), (382, 1099, 1430, 1098), (382, 1098, 1425, 1073), (382, 1073, 1188, 1099), (383, 1098, 1430, 1094), (383, 1094, 1422, 1077), (383, 1077, 1425, 1098), (384, 1078, 1423, 1095), (384, 1095, 1431, 1100), (384, 1100, 1189, 1078), (385, 1079, 1422, 1094), (385, 1094, 1430, 1101), (385, 1101, 1189, 1079), (386, 1097, 1188, 1099), (386, 1099, 1430, 1102), (386, 1102, 1431, 1097), (387, 1101, 1189, 1100), (387, 1100, 1431, 1102), (387, 1102, 1430, 1101)])
me_cube.polygons.foreach_set('use_smooth', [True] * 1430)
me_cube.materials.append(mat_material)
me_cube.use_remesh_preserve_volume = False
me_cube.use_remesh_preserve_attributes = False
me_cube.use_mirror_vertex_groups = False
me_cube.update()
arm_armature = bpy.data.armatures.new('Armature')  # bones are not reproduced

# ---- objects
ob_armature = bpy.data.objects.new('Armature', arm_armature)
ob_cube = bpy.data.objects.new('Cube', me_cube)
ob_lamp = bpy.data.objects.new('Lamp', light_spot)
ob_camera = bpy.data.objects.new('Camera', cam_camera)

# ---- transforms, parenting, visibility, modifiers, constraints
ob_armature.location = (0.0, 0.0, 0.0)
ob_armature.rotation_euler = (1.571, -0.0, 1.571)
ob_armature.lock_rotations_4d = False
ob_armature.empty_display_type = 'ARROWS'
ob_armature.color = (0.0, 0.0, 0.0, 1.0)
ob_armature.lineart.crease_threshold = 0.0
ob_cube.parent = ob_armature
ob_cube.matrix_parent_inverse = Matrix(((-4.371e-08, 1.0, -2.118e-22, 0.0), (4.371e-08, 1.911e-15, 1.0, 0.0), (1.0, 4.371e-08, -4.371e-08, 0.0), (0.0, 0.0, 0.0, 1.0)))
ob_cube.location = (0.0, 0.0, 0.0)
ob_cube.lock_rotations_4d = False
ob_cube.empty_display_type = 'ARROWS'
ob_cube.color = (0.0, 0.0, 0.0, 1.0)
ob_cube.lineart.crease_threshold = 0.0
_vg = ob_cube.vertex_groups.new(name='spine3')
_vg = ob_cube.vertex_groups.new(name='spine2')
_vg = ob_cube.vertex_groups.new(name='spine1')
for _i, _w in zip([735, 1281], [0.01417, 0.2799]): _vg.add([_i], _w, 'REPLACE')
_vg = ob_cube.vertex_groups.new(name='neck2')
_vg.add([180, 181, 182, 183, 184, 185, 321, 727, 730, 732, 734, 736, 737, 738, 740, 741, 743, 1039, 1047, 1276, 1277, 1278, 1279, 1280, 1281], 1.0, 'REPLACE')
_vg = ob_cube.vertex_groups.new(name='neck1')
_vg.add([32, 33, 34, 35, 36, 37, 38, 39, 40, 41, 42, 43, 44, 45, 46, 47, 48, 49, 50, 51, 52, 53, 54, 55, 56, 57, 58, 59, 60, 61, 62, 63, 64, 65, 66, 67, 68, 69, 70, 71, 72, 73, 74, 75, 76, 77, 78, 79, 80, 81, 82, 83, 84, 85, 86, 87, 88, 89, 90, 91, 92, 93, 94, 95, 96, 97, 98, 99, 100, 101, 102, 103, 104, 105, 106, 107, 108, 109, 110, 111, 112, 113, 114, 115, 116, 117, 118, 119, 120, 121, 122, 123, 124, 125, 126, 127, 128, 129, 130, 131, 132, 133, 134, 135, 136, 137, 138, 139, 140, 141, 142, 143, 144, 145, 146, 147, 148, 149, 346, 347, 348, 349, 350, 351, 352, 353, 354, 355, 356, 357, 358, 359, 360, 361, 362, 363, 364, 365, 366, 367, 368, 369, 370, 371, 372, 373, 374, 375, 376, 377, 378, 379, 380, 381, 382, 383, 384, 385, 386, 387, 478, 479, 480, 481, 482, 483, 484, 485, 486, 487, 488, 489, 490, 491, 492, 493, 494, 495, 496, 497, 498, 499, 500, 501, 502, 503, 504, 505, 506, 507, 508, 509, 510, 511, 512, 513, 514, 515, 516, 517, 518, 519, 520, 521, 522, 523, 524, 525, 526, 527, 528, 529, 530, 531, 532, 533, 534, 535, 536, 537, 538, 539, 540, 541, 542, 543, 544, 545, 546, 547, 548, 549, 550, 551, 552, 553, 554, 555, 556, 557, 558, 559, 560, 561, 562, 563, 564, 565, 566, 567, 568, 569, 570, 571, 572, 573, 574, 575, 576, 577, 578, 579, 580, 581, 582, 583, 584, 585, 586, 587, 588, 589, 590, 591, 592, 593, 594, 595, 596, 597, 598, 599, 600, 601, 602, 603, 604, 605, 606, 607, 608, 609, 610, 611, 612, 613, 614, 615, 616, 617, 618, 619, 620, 621, 622, 623, 624, 625, 626, 627, 628, 629, 630, 631, 632, 633, 634, 635, 636, 637, 638, 639, 640, 641, 642, 643, 644, 645, 646, 647, 648, 649, 650, 651, 652, 653, 654, 655, 656, 657, 658, 659, 660, 661, 662, 663, 664, 665, 666, 667, 668, 669, 670, 671, 672, 673, 674, 675, 676, 677, 678, 679, 680, 681, 682, 739, 742, 1034, 1035, 1036, 1037, 1038, 1040, 1041, 1042, 1043, 1044, 1045, 1046, 1048, 1049, 1050, 1051, 1052, 1053, 1054, 1055, 1056, 1057, 1058, 1059, 1060, 1061, 1062, 1063, 1064, 1065, 1066, 1067, 1068, 1069, 1070, 1071, 1072, 1073, 1074, 1075, 1076, 1077, 1078, 1079, 1080, 1081, 1082, 1083, 1084, 1085, 1086, 1087, 1088, 1089, 1090, 1091, 1092, 1093, 1094, 1095, 1096, 1097, 1098, 1099, 1100, 1101, 1102, 1163, 1164, 1165, 1166, 1167, 1168, 1169, 1170, 1171, 1172, 1173, 1174, 1175, 1176, 1177, 1178, 1179, 1180, 1181, 1182, 1183, 1184, 1185, 1186, 1187, 1188, 1189, 1190, 1191, 1192, 1193, 1194, 1195, 1196, 1197, 1198, 1199, 1200, 1201, 1202, 1203, 1204, 1205, 1206, 1207, 1208, 1209, 1210, 1211, 1212, 1213, 1214, 1215, 1216, 1217, 1218, 1219, 1220, 1221, 1222, 1223, 1224, 1225, 1226, 1227, 1228, 1229, 1230, 1231, 1232, 1233, 1234, 1235, 1236, 1237, 1238, 1239, 1240, 1241, 1242, 1243, 1244, 1245, 1246, 1247, 1248, 1249, 1250, 1251, 1252, 1253, 1282, 1283, 1284, 1285, 1412, 1413, 1414, 1415, 1416, 1417, 1418, 1419, 1420, 1421, 1422, 1423, 1424, 1425, 1426, 1427, 1428, 1429, 1430, 1431], 1.0, 'REPLACE')
_vg = ob_cube.vertex_groups.new(name='shoulder_L')
for _i, _w in zip([174, 178, 213, 214, 265, 715, 726, 727, 735, 736, 814, 821, 822, 823, 893, 1271, 1276, 1277, 1281, 1328, 1329], [0.7327, 0.1715, 0.7293, 0.0943, 0.1065, 0.7678, 0.4856, 0.4603, 0.1377, 0.207, 0.5023, 0.4006, 0.3887, 0.09685, 0.1298, 0.2272, 0.3208, 0.01313, 0.3072, 0.3356, 0.1952]): _vg.add([_i], _w, 'REPLACE')
_vg = ob_cube.vertex_groups.new(name='arm_L')
for _i, _w in zip([213, 258, 259, 260, 261, 263, 264, 266, 267, 744, 745, 746, 747, 821, 882, 885, 886, 888, 889, 890, 891, 895, 896, 897, 898, 899, 901, 1286, 1287, 1288, 1289, 1354, 1356, 1357, 1358, 1359, 1360], [0.1873, 0.5246, 0.4188, 0.6286, 0.8379, 0.2052, 0.488, 0.07213, 0.6978, 0.1137, 0.4414, 0.08336, 0.3175, 0.3061, 0.5189, 0.639, 0.235, 0.614, 0.3948, 0.1561, 0.4946, 0.2234, 0.5249, 0.734, 0.09615, 0.3288, 0.3904, 0.202, 0.2243, 0.1044, 0.1271, 0.1314, 0.4336, 0.02179, 0.4933, 0.2941, 0.2297]): _vg.add([_i], _w, 'REPLACE')
_vg = ob_cube.vertex_groups.new(name='elbow1_L')
_vg = ob_cube.vertex_groups.new(name='elbow2_L')
_vg = ob_cube.vertex_groups.new(name='forearm_L')
for _i, _w in zip([190, 191, 192, 193, 194, 195, 196, 197, 198, 199, 200, 201, 315, 316, 317, 318, 760, 761, 762, 763, 764, 765, 766, 767, 768, 769, 770, 771, 772, 773, 774, 775, 776, 777, 778, 779, 780, 781, 782, 783, 975, 977, 979, 983, 1298, 1299, 1300, 1301, 1302, 1303, 1304, 1305, 1306, 1307, 1308, 1309], [0.5074, 0.3679, 0.5053, 0.3872, 0.79, 0.8714, 0.8764, 0.858, 0.9839, 1.0, 0.9929, 0.9476, 0.775, 0.6704, 0.08093, 0.89, 0.3841, 0.7125, 0.3985, 0.3825, 0.6592, 0.3969, 0.7151, 0.6461, 0.7811, 0.9017, 0.7919, 0.9706, 0.8575, 0.9875, 0.8472, 0.9579, 0.9966, 0.912, 0.9447, 0.9995, 0.9997, 0.9561, 0.9688, 0.9391, 0.6503, 0.7474, 0.5839, 0.7096, 0.6295, 0.6393, 0.6313, 0.6415, 0.9791, 0.9133, 0.9705, 0.9008, 0.8643, 0.9471, 0.9303, 0.9884]): _vg.add([_i], _w, 'REPLACE')
_vg = ob_cube.vertex_groups.new(name='wrist1_L')
_vg = ob_cube.vertex_groups.new(name='wrist2_L')
for _i, _w in zip([983], [0.1764]): _vg.add([_i], _w, 'REPLACE')
_vg = ob_cube.vertex_groups.new(name='hand1_L')
for _i, _w in zip([314, 317, 319, 340, 344, 785, 787, 982, 1031, 1033], [0.008539, 0.1274, 0.6524, 0.9106, 0.5991, 0.3707, 0.8026, 0.7526, 0.8047, 0.4565]): _vg.add([_i], _w, 'REPLACE')
_vg = ob_cube.vertex_groups.new(name='hand2_L')
for _i, _w in zip([341, 1031, 1033], [0.9973, 0.9479, 0.182]): _vg.add([_i], _w, 'REPLACE')
_vg = ob_cube.vertex_groups.new(name='thumb1_L')
for _i, _w in zip([978, 982, 996], [0.5641, 0.1384, 0.109]): _vg.add([_i], _w, 'REPLACE')
_vg = ob_cube.vertex_groups.new(name='thumb2_L')
_vg = ob_cube.vertex_groups.new(name='shoulder_R')
for _i, _w in zip([175, 179, 216, 217, 253, 718, 730, 731, 735, 737, 817, 824, 825, 827, 864, 1272, 1278, 1279, 1281, 1330, 1331], [0.7327, 0.1715, 0.01831, 0.7293, 0.1065, 0.7678, 0.4614, 0.4856, 0.1377, 0.2078, 0.4902, 0.3733, 0.4006, 0.09572, 0.1298, 0.2116, 0.3219, 0.01395, 0.3072, 0.1829, 0.3327]): _vg.add([_i], _w, 'REPLACE')
_vg = ob_cube.vertex_groups.new(name='arm_R')
_vg.add([217, 244, 245, 246, 247, 248, 249, 250, 251, 252, 253, 254, 255, 748, 749, 750, 751, 824, 825, 826, 827, 862, 863, 864, 865, 866, 867, 868, 869, 870, 871, 872, 873, 874, 875, 876, 877, 878, 879, 880, 881, 1290, 1291, 1292, 1293, 1330, 1331, 1332, 1333, 1346, 1347, 1348, 1349, 1350, 1351, 1352, 1353], 1.0, 'REPLACE')
_vg = ob_cube.vertex_groups.new(name='elbow1_R')
_vg.add([186, 187, 188, 189, 752, 754, 755, 757], 1.0, 'REPLACE')
_vg = ob_cube.vertex_groups.new(name='forearm_R')
_vg.add([186, 187, 188, 189, 752, 754, 755, 757], 1.0, 'REPLACE')
_vg = ob_cube.vertex_groups.new(name='wrist1_R')
for _i, _w in zip([186, 188, 189, 203, 204, 205, 206, 207, 208, 209, 210, 306, 308, 309, 311, 753, 754, 756, 757, 758, 759, 790, 791, 792, 793, 794, 795, 796, 797, 798, 799, 800, 801, 802, 803, 804, 805, 966, 968, 970, 974, 1294, 1295, 1296, 1297, 1314, 1315, 1316, 1317, 1318, 1319, 1320, 1321], [0.479, 0.4767, 0.3314, 0.8665, 0.8613, 0.7744, 0.8469, 0.9807, 0.9405, 0.9909, 1.0, 0.0101, 0.8775, 0.6407, 0.7532, 0.6952, 0.3485, 0.6248, 0.3468, 0.6978, 0.6386, 0.8353, 0.9852, 0.8464, 0.9665, 0.7765, 0.8917, 0.7649, 0.9527, 0.9373, 0.9014, 0.9954, 0.9499, 0.931, 0.9991, 0.9636, 0.9994, 0.7234, 0.6191, 0.6828, 0.5479, 0.6176, 0.6073, 0.6199, 0.6092, 0.9043, 0.9758, 0.8908, 0.9664, 0.9397, 0.8497, 0.9856, 0.9214]): _vg.add([_i], _w, 'REPLACE')
_vg = ob_cube.vertex_groups.new(name='wrist2_R')
_vg = ob_cube.vertex_groups.new(name='hand1_R')
_vg.add([211, 306, 307, 310, 312, 330, 332, 334, 336, 806, 807, 808, 809, 810, 811, 967, 969, 971, 973, 1010, 1012, 1014, 1024, 1322, 1323, 1324, 1325, 1392, 1393], 1.0, 'REPLACE')
_vg = ob_cube.vertex_groups.new(name='hand2_R')
_vg.add([1026, 1027, 1028, 1029, 1404, 1405, 1406, 1411], 1.0, 'REPLACE')
_vg = ob_cube.vertex_groups.new(name='thumb1_R')
_vg.add([323, 324, 325, 326, 808, 969, 972, 1001, 1003, 1005, 1006, 1322, 1393], 1.0, 'REPLACE')
_vg = ob_cube.vertex_groups.new(name='thumb2_R')
_vg.add([329, 1002, 1004, 1007, 1008, 1400, 1401, 1402, 1403], 1.0, 'REPLACE')
_vg = ob_cube.vertex_groups.new(name='spine4')
_vg.add([329, 1002, 1004, 1007, 1008, 1400, 1401, 1402, 1403], 1.0, 'REPLACE')
_vg = ob_cube.vertex_groups.new(name='Bone.006')
_vg = ob_cube.vertex_groups.new(name='hip_L')
_vg = ob_cube.vertex_groups.new(name='thigh_L')
for _i, _w in zip([402], [0.1233]): _vg.add([_i], _w, 'REPLACE')
_vg = ob_cube.vertex_groups.new(name='knee1_L')
for _i, _w in zip([4, 5, 7, 9, 11, 12, 14, 16, 18, 19, 159, 160, 162, 163, 269, 279, 402, 405, 406, 407, 408, 409, 412, 416, 417, 419, 420, 421, 422, 426, 427, 433, 434, 435, 472, 473, 475, 477, 693, 695, 698, 699, 706, 905, 907, 1115, 1117, 1120, 1121, 1122, 1123, 1125, 1126, 1128, 1129, 1130, 1133, 1136, 1162], [0.8547, 0.7647, 0.2453, 0.7782, 0.945, 0.8955, 0.8258, 0.2516, 0.7962, 0.8785, 0.1432, 0.2118, 0.1542, 0.4511, 0.5397, 0.03904, 0.9082, 0.5358, 0.9733, 0.7759, 0.9139, 0.7984, 0.4396, 0.8751, 0.9205, 0.9838, 0.8257, 0.4587, 0.8471, 0.3609, 0.8331, 0.8113, 0.325, 0.4345, 0.09442, 0.6324, 0.765, 0.5096, 0.2887, 0.3271, 0.1899, 0.2392, 0.3106, 0.2036, 0.4012, 0.5179, 0.7059, 0.5127, 0.9288, 0.9287, 0.9302, 0.03975, 0.04315, 0.9463, 0.3615, 0.3882, 0.3697, 0.3429, 0.4683]): _vg.add([_i], _w, 'REPLACE')
_vg = ob_cube.vertex_groups.new(name='knee2_L')
_vg = ob_cube.vertex_groups.new(name='shin_L')
_vg = ob_cube.vertex_groups.new(name='foot_L')
for _i, _w in zip([12, 14, 18, 19, 20, 25, 220, 221, 223, 225, 227, 280, 281, 282, 283, 284, 285, 286, 287, 288, 289, 290, 291, 296, 297, 420, 421, 422, 426, 427, 433, 434, 435, 436, 437, 441, 443, 455, 459, 828, 829, 830, 835, 836, 837, 839, 841, 843, 920, 921, 922, 923, 924, 925, 926, 927, 928, 929, 930, 931, 932, 933, 934, 935, 936, 937, 938, 939, 954, 955, 1129, 1130, 1133, 1136, 1137, 1138, 1139, 1144, 1334, 1335, 1336, 1341, 1368, 1369, 1370, 1371, 1372, 1373, 1374, 1375], [0.5675, 0.3831, 0.3214, 0.4723, 0.237, 0.2449, 0.9622, 0.844, 0.1435, 0.7231, 0.9646, 0.6675, 0.8045, 0.9762, 0.6804, 0.8462, 0.9381, 0.4156, 0.5922, 0.9078, 0.7487, 0.837, 0.9824, 0.1208, 0.1238, 0.4037, 0.7762, 0.4499, 0.5558, 0.3781, 0.3318, 0.5709, 0.6823, 0.8019, 0.5438, 0.269, 0.7983, 0.09965, 0.0914, 0.8141, 0.8962, 0.8987, 0.817, 0.9939, 0.9439, 0.1573, 0.9125, 0.9964, 0.4447, 0.621, 0.9238, 0.6442, 0.8121, 0.9454, 0.7045, 0.8367, 0.9521, 0.5089, 0.6478, 0.9304, 0.6806, 0.9204, 0.7786, 0.8968, 0.3533, 0.823, 0.7417, 0.9337, 0.04661, 0.1273, 0.6403, 0.6293, 0.5573, 0.5693, 0.458, 0.5705, 0.5658, 0.4548, 0.9425, 0.963, 0.9672, 0.9473, 0.4005, 0.8362, 0.7216, 0.8907, 0.7657, 0.9023, 0.4503, 0.8473]): _vg.add([_i], _w, 'REPLACE')
_vg = ob_cube.vertex_groups.new(name='hip_R')
for _i, _w in zip([220, 227, 836, 843, 1335, 1336], [0.3056, 0.3442, 0.6659, 0.733, 0.09357, 0.1621]): _vg.add([_i], _w, 'REPLACE')
_vg = ob_cube.vertex_groups.new(name='thigh_R')
for _i, _w in zip([403], [0.1233]): _vg.add([_i], _w, 'REPLACE')
_vg = ob_cube.vertex_groups.new(name='knee1_R')
for _i, _w in zip([6, 7, 8, 10, 13, 15, 16, 17, 19, 162, 271, 403, 404, 406, 410, 411, 412, 413, 414, 415, 418, 423, 424, 425, 428, 429, 430, 431, 432, 472, 474, 476, 694, 696, 706, 909, 1116, 1118, 1119, 1124, 1125, 1126, 1127, 1131, 1132, 1134, 1135, 1161], [0.6759, 0.7993, 0.6934, 0.9201, 0.8612, 0.7685, 0.8385, 0.7292, 0.005596, 0.2398, 0.3502, 0.8616, 0.3174, 0.2542, 0.7198, 0.8847, 0.9641, 0.6773, 0.8931, 0.8241, 0.9778, 0.7969, 0.2807, 0.7684, 0.7783, 0.1508, 0.7492, 0.2485, 0.1031, 0.4896, 0.6925, 0.354, 0.007442, 0.05982, 0.04963, 0.1609, 0.3224, 0.5794, 0.2654, 0.9062, 0.9047, 0.9046, 0.9275, 0.1516, 0.1871, 0.1625, 0.1268, 0.3264]): _vg.add([_i], _w, 'REPLACE')
_vg = ob_cube.vertex_groups.new(name='knee2_R')
_vg = ob_cube.vertex_groups.new(name='shin_R')
_vg = ob_cube.vertex_groups.new(name='foot_R')
for _i, _w in zip([13, 15, 16, 17, 21, 24, 220, 222, 223, 224, 226, 281, 282, 292, 293, 294, 295, 296, 297, 298, 299, 300, 301, 302, 303, 423, 424, 425, 428, 429, 430, 431, 432, 436, 438, 439, 440, 442, 447, 457, 831, 832, 833, 834, 836, 838, 839, 840, 842, 932, 933, 940, 941, 942, 943, 944, 945, 946, 947, 948, 949, 950, 951, 952, 953, 954, 955, 956, 957, 958, 959, 1131, 1132, 1134, 1135, 1140, 1141, 1142, 1143, 1337, 1338, 1339, 1340, 1376, 1377, 1378, 1379, 1380, 1381, 1382, 1383], [0.5726, 0.3904, 0.4786, 0.3295, 0.2461, 0.2539, 0.1537, 0.8458, 0.9626, 0.7264, 0.965, 0.1313, 0.1343, 0.6842, 0.848, 0.9388, 0.6715, 0.8068, 0.9765, 0.4225, 0.5971, 0.9089, 0.7517, 0.8389, 0.9826, 0.4564, 0.7788, 0.4108, 0.3855, 0.5611, 0.3398, 0.6861, 0.576, 0.01111, 0.5493, 0.8042, 0.2777, 0.8007, 0.1022, 0.1104, 0.8999, 0.8975, 0.8163, 0.8192, 0.1673, 0.9446, 0.994, 0.9136, 0.9965, 0.05795, 0.1377, 0.708, 0.8386, 0.9527, 0.6484, 0.8144, 0.9461, 0.4513, 0.6255, 0.9247, 0.5148, 0.652, 0.9312, 0.7812, 0.898, 0.6844, 0.9214, 0.361, 0.8251, 0.7447, 0.9345, 0.6445, 0.6337, 0.5626, 0.5745, 0.5756, 0.571, 0.4645, 0.4613, 0.9675, 0.9634, 0.9432, 0.9479, 0.7685, 0.9035, 0.7249, 0.892, 0.4076, 0.8381, 0.4568, 0.8491]): _vg.add([_i], _w, 'REPLACE')
_vg = ob_cube.vertex_groups.new(name='elbow2_R')
for _i, _w in zip([223, 226, 749, 750, 751, 839, 842, 1290, 1292, 1337, 1338], [0.3116, 0.35, 1.0, 1.0, 1.0, 0.6701, 0.7366, 1.0, 1.0, 0.1701, 0.1021]): _vg.add([_i], _w, 'REPLACE')
_vg = ob_cube.vertex_groups.new(name='hand3_R')
_vg.add([304, 331, 333, 335, 337, 960, 961, 984, 985, 1011, 1013, 1015, 1025, 1384, 1385, 1386, 1387], 1.0, 'REPLACE')
_m = ob_cube.modifiers.new('Armature', 'ARMATURE')
_m.object = ob_armature
_m.use_bone_envelopes = True
ob_lamp.location = (4.076, 1.005, 5.904)
ob_lamp.rotation_euler = (0.6503, 0.05522, 1.866)
ob_lamp.lock_rotations_4d = False
ob_lamp.empty_display_type = 'ARROWS'
ob_lamp.color = (0.0, 0.0, 0.0, 0.0)
ob_lamp.lineart.crease_threshold = 0.0
ob_camera.location = (15.67, 5.529, 5.471)
ob_camera.rotation_euler = (1.638, 0.002431, 1.955)
ob_camera.lock_rotations_4d = False
ob_camera.empty_display_type = 'ARROWS'
ob_camera.color = (0.0, 0.0, 0.0, 0.0)
ob_camera.display_type = 'WIRE'
ob_camera.lineart.crease_threshold = 0.0

# ---- collection membership
col_collection_1.objects.link(ob_armature)
col_collection_1.objects.link(ob_cube)
col_collection_1.objects.link(ob_lamp)
col_collection_1.objects.link(ob_camera)

# ---- scene / render settings (as saved in the file)
scene.camera = ob_camera
scene.frame_start = 1; scene.frame_end = 250; scene.frame_set(2)
scene.render.engine = 'BLENDER_EEVEE_NEXT'
scene.render.image_settings.file_format = 'JPEG'
scene.render.image_settings.color_mode = 'RGB'
scene.render.image_settings.compression = 90
scene.render.resolution_x = 800
scene.render.resolution_y = 600
scene.render.pixel_aspect_x = 100.0
scene.render.pixel_aspect_y = 100.0
scene.render.fps = 25
scene.render.dither_intensity = 0.0
scene.render.use_compositing = False
scene.render.use_sequencer = False
scene.render.bake_margin = 2
scene.render.bake_bias = 0.0
scene.render.use_stamp_time = False
scene.render.use_stamp_date = False
scene.render.use_stamp_frame = False
scene.render.use_stamp_camera = False
scene.render.use_stamp_scene = False
scene.render.use_stamp_filename = False
scene.render.use_stamp_render_time = False
scene.render.stamp_font_size = 0
scene.cycles.use_denoising = False
scene.cycles.samples = 10
scene.cycles.sampling_pattern = 'TABULATED_SOBOL'
scene.cycles.light_sampling_threshold = 0.0
scene.cycles.use_adaptive_sampling = False
scene.cycles.use_light_tree = False
scene.cycles.blur_glossy = 0.0
scene.cycles.volume_bounces = 1
scene.cycles.pixel_filter_type = 'GAUSSIAN'
scene.cycles.sample_clamp_indirect = 0.0
scene.view_settings.view_transform = 'Raw'
bpy.context.view_layer.update()
